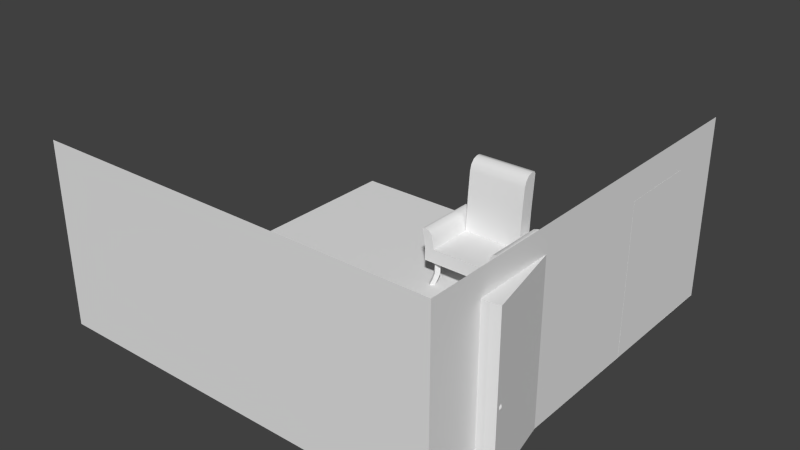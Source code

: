 # Source: MenuSceneMain.blend  (saved by Blender 2.76.0; exported with 4.5.12 LTS)
import bpy
from mathutils import Matrix  # noqa: F401  (used for matrix-valued properties, if any)

bpy.ops.wm.read_factory_settings(use_empty=True)
scene = bpy.context.scene
scene.name = 'Scene'

# ---- collections
col_collection_1 = bpy.data.collections.new('Collection 1'); scene.collection.children.link(col_collection_1)
col_collection_10 = bpy.data.collections.new('Collection 10'); scene.collection.children.link(col_collection_10)

# ---- materials (node trees are filled in below, after node groups)
mat_menuwalle = bpy.data.materials.new('MenuWallE')
mat_menuwalle.alpha_threshold = 0.0
mat_menuwalle.roughness = 0.5
mat_highchair = bpy.data.materials.new('HighChair')
mat_highchair.alpha_threshold = 0.0
mat_highchair.roughness = 0.5
mat_tvmat = bpy.data.materials.new('TVMat')
mat_tvmat.alpha_threshold = 0.0
mat_tvmat.roughness = 0.5
mat_menuwalln = bpy.data.materials.new('MenuWallN')
mat_menuwalln.alpha_threshold = 0.0
mat_menuwalln.roughness = 0.5
mat_doorwayemissive = bpy.data.materials.new('DoorwayEmissive')
mat_doorwayemissive.alpha_threshold = 0.0
mat_doorwayemissive.roughness = 0.5
mat_menufloor = bpy.data.materials.new('MenuFloor')
mat_menufloor.alpha_threshold = 0.0
mat_menufloor.roughness = 0.5
mat_carpet = bpy.data.materials.new('Carpet')
mat_carpet.alpha_threshold = 0.0
mat_carpet.roughness = 0.5
mat_bookshelf = bpy.data.materials.new('BookShelf')
mat_bookshelf.alpha_threshold = 0.0
mat_bookshelf.roughness = 0.5
mat_tvtable = bpy.data.materials.new('TVTable')
mat_tvtable.alpha_threshold = 0.0
mat_tvtable.roughness = 0.5

# ---- node groups
ng_auto_smooth = bpy.data.node_groups.new('Auto Smooth', 'GeometryNodeTree')
_s = ng_auto_smooth.interface.new_socket(name='Geometry', in_out='OUTPUT', socket_type='NodeSocketGeometry')
_s = ng_auto_smooth.interface.new_socket(name='Geometry', in_out='INPUT', socket_type='NodeSocketGeometry')
_s = ng_auto_smooth.interface.new_socket(name='Angle', in_out='INPUT', socket_type='NodeSocketFloat')
_s.subtype = 'ANGLE'
_s.min_value = 0.0
_s.max_value = 3.142
ng_auto_smooth.is_modifier = True
_N = ng_auto_smooth.nodes; _L = ng_auto_smooth.links
n0 = _N.new('NodeGroupOutput'); n0.name = 'Group Output'; n0.location = (480, -100)
n1 = _N.new('NodeGroupInput'); n1.name = 'Group Input'; n1.location = (-420, -300)
n2 = _N.new('NodeGroupInput'); n2.name = 'Group Input.001'; n2.location = (-60, -100)
n3 = _N.new('GeometryNodeSetShadeSmooth'); n3.name = 'Set Shade Smooth'; n3.location = (120, -100)
n3.domain = 'EDGE'
n4 = _N.new('GeometryNodeSetShadeSmooth'); n4.name = 'Set Shade Smooth.001'; n4.location = (300, -100)
n5 = _N.new('GeometryNodeInputMeshEdgeAngle'); n5.name = 'Edge Angle'; n5.location = (-420, -220)
n6 = _N.new('GeometryNodeInputEdgeSmooth'); n6.name = 'Is Edge Smooth'; n6.location = (-60, -160)
n7 = _N.new('GeometryNodeInputShadeSmooth'); n7.name = 'Is Face Smooth'; n7.location = (-240, -340)
n8 = _N.new('FunctionNodeBooleanMath'); n8.name = 'Boolean Math'; n8.location = (-60, -220)
n9 = _N.new('FunctionNodeCompare'); n9.name = 'Compare'; n9.location = (-240, -180)
n9.operation = 'LESS_EQUAL'
_L.new(n5.outputs[0], n9.inputs[0])
_L.new(n4.outputs[0], n0.inputs[0])
_L.new(n1.outputs[1], n9.inputs[1])
_L.new(n9.outputs[0], n8.inputs[0])
_L.new(n7.outputs[0], n8.inputs[1])
_L.new(n2.outputs[0], n3.inputs[0])
_L.new(n6.outputs[0], n3.inputs[1])
_L.new(n3.outputs[0], n4.inputs[0])
_L.new(n8.outputs[0], n3.inputs[2])
n0.is_active_output = True

# ---- material node trees
mat_menuwalle.use_nodes = True; mat_menuwalle.node_tree.nodes.clear()
_N = mat_menuwalle.node_tree.nodes; _L = mat_menuwalle.node_tree.links
n0 = _N.new('ShaderNodeOutputMaterial'); n0.name = 'Material Output'; n0.location = (300, 300)
n1 = _N.new('ShaderNodeBsdfDiffuse'); n1.name = 'Diffuse BSDF'; n1.location = (10, 300)
_L.new(n1.outputs[0], n0.inputs[0])
n0.is_active_output = True
mat_highchair.use_nodes = True; mat_highchair.node_tree.nodes.clear()
_N = mat_highchair.node_tree.nodes; _L = mat_highchair.node_tree.links
n0 = _N.new('ShaderNodeOutputMaterial'); n0.name = 'Material Output'; n0.location = (300, 300)
n1 = _N.new('ShaderNodeBsdfDiffuse'); n1.name = 'Diffuse BSDF'; n1.location = (10, 300)
_L.new(n1.outputs[0], n0.inputs[0])
n0.is_active_output = True
mat_tvmat.use_nodes = True; mat_tvmat.node_tree.nodes.clear()
_N = mat_tvmat.node_tree.nodes; _L = mat_tvmat.node_tree.links
n0 = _N.new('ShaderNodeOutputMaterial'); n0.name = 'Material Output'; n0.location = (300, 300)
n1 = _N.new('ShaderNodeBsdfDiffuse'); n1.name = 'Diffuse BSDF'; n1.location = (10, 300)
_L.new(n1.outputs[0], n0.inputs[0])
n0.is_active_output = True
mat_menuwalln.use_nodes = True; mat_menuwalln.node_tree.nodes.clear()
_N = mat_menuwalln.node_tree.nodes; _L = mat_menuwalln.node_tree.links
n0 = _N.new('ShaderNodeOutputMaterial'); n0.name = 'Material Output'; n0.location = (300, 300)
n1 = _N.new('ShaderNodeBsdfDiffuse'); n1.name = 'Diffuse BSDF'; n1.location = (10, 300)
_L.new(n1.outputs[0], n0.inputs[0])
n0.is_active_output = True
mat_doorwayemissive.use_nodes = True; mat_doorwayemissive.node_tree.nodes.clear()
_N = mat_doorwayemissive.node_tree.nodes; _L = mat_doorwayemissive.node_tree.links
n0 = _N.new('ShaderNodeOutputMaterial'); n0.name = 'Material Output'; n0.location = (300, 300)
n1 = _N.new('ShaderNodeBsdfDiffuse'); n1.name = 'Diffuse BSDF'; n1.location = (10, 300)
_L.new(n1.outputs[0], n0.inputs[0])
n0.is_active_output = True
mat_menufloor.use_nodes = True; mat_menufloor.node_tree.nodes.clear()
_N = mat_menufloor.node_tree.nodes; _L = mat_menufloor.node_tree.links
n0 = _N.new('ShaderNodeOutputMaterial'); n0.name = 'Material Output'; n0.location = (300, 300)
n1 = _N.new('ShaderNodeBsdfDiffuse'); n1.name = 'Diffuse BSDF'; n1.location = (10, 300)
_L.new(n1.outputs[0], n0.inputs[0])
n0.is_active_output = True
mat_carpet.use_nodes = True; mat_carpet.node_tree.nodes.clear()
_N = mat_carpet.node_tree.nodes; _L = mat_carpet.node_tree.links
n0 = _N.new('ShaderNodeOutputMaterial'); n0.name = 'Material Output'; n0.location = (300, 300)
n1 = _N.new('ShaderNodeBsdfDiffuse'); n1.name = 'Diffuse BSDF'; n1.location = (10, 300)
_L.new(n1.outputs[0], n0.inputs[0])
n0.is_active_output = True
mat_bookshelf.use_nodes = True; mat_bookshelf.node_tree.nodes.clear()
_N = mat_bookshelf.node_tree.nodes; _L = mat_bookshelf.node_tree.links
n0 = _N.new('ShaderNodeOutputMaterial'); n0.name = 'Material Output'; n0.location = (300, 300)
n1 = _N.new('ShaderNodeBsdfDiffuse'); n1.name = 'Diffuse BSDF'; n1.location = (10, 300)
_L.new(n1.outputs[0], n0.inputs[0])
n0.is_active_output = True
mat_tvtable.use_nodes = True; mat_tvtable.node_tree.nodes.clear()
_N = mat_tvtable.node_tree.nodes; _L = mat_tvtable.node_tree.links
n0 = _N.new('ShaderNodeOutputMaterial'); n0.name = 'Material Output'; n0.location = (300, 300)
n1 = _N.new('ShaderNodeBsdfDiffuse'); n1.name = 'Diffuse BSDF'; n1.location = (10, 300)
_L.new(n1.outputs[0], n0.inputs[0])
n0.is_active_output = True

# ---- world
world_world = bpy.data.worlds.new('World'); scene.world = world_world
world_world.color = (0.05088, 0.05088, 0.05088)
world_world.use_sun_shadow = False
world_world.sun_shadow_jitter_overblur = 0.0
world_world.cycles.sampling_method = 'MANUAL'
world_world.cycles.sample_map_resolution = 256

# ---- meshes
me_plane_000 = bpy.data.meshes.new('Plane.000')
me_plane_000.from_pydata([(0.1009, 1.0, 8.312e-08), (1.0, 1.0, 0.0), (0.1009, 1.0, 2.0), (1.0, 1.0, 2.0)], [], [(0, 1, 3, 2)])
_uv = me_plane_000.uv_layers.new(name='UVMap')
_uv.uv.foreach_set('vector', [6.706e-05, 0.4496, 6.706e-05, 6.697e-05, 0.9999, 6.72e-05, 0.9999, 0.4496])
me_plane_000.materials.append(mat_menuwalle)
me_plane_000.use_remesh_preserve_volume = False
me_plane_000.use_remesh_preserve_attributes = False
me_plane_000.use_mirror_vertex_groups = False
me_plane_000.update()
me_cube_001 = bpy.data.meshes.new('Cube.001')
me_cube_001.from_pydata([(-0.1802, 0.1978, -0.2502), (-0.1619, 0.1795, -0.1187), (-0.1986, 0.2161, -0.2502), (-0.1803, 0.1978, -0.1187), (-0.1619, 0.2161, -0.2502), (-0.1436, 0.1978, -0.1187), (-0.1802, 0.2345, -0.2502), (-0.1619, 0.2161, -0.1187), (-0.1691, 0.1866, -0.2173), (-0.1619, 0.1795, -0.1844), (-0.1619, 0.1795, -0.1515), (-0.1803, 0.1978, -0.1515), (-0.1803, 0.1978, -0.1844), (-0.1874, 0.2049, -0.2173), (-0.1619, 0.2161, -0.1515), (-0.1619, 0.2161, -0.1844), (-0.1691, 0.2233, -0.2173), (-0.1436, 0.1978, -0.1515), (-0.1436, 0.1978, -0.1844), (-0.1507, 0.2049, -0.2173), (-0.1802, -0.05112, -0.2502), (-0.1619, -0.03279, -0.1187), (-0.1986, -0.06946, -0.2502), (-0.1803, -0.05113, -0.1187), (-0.1619, -0.06946, -0.2502), (-0.1436, -0.05113, -0.1187), (-0.1802, -0.0878, -0.2502), (-0.1619, -0.06947, -0.1187), (-0.1691, -0.03994, -0.2173), (-0.1619, -0.03279, -0.1844), (-0.1619, -0.03279, -0.1515), (-0.1803, -0.05113, -0.1515), (-0.1803, -0.05113, -0.1844), (-0.1874, -0.05828, -0.2173), (-0.1619, -0.06947, -0.1515), (-0.1619, -0.06947, -0.1844), (-0.1691, -0.07662, -0.2173), (-0.1436, -0.05113, -0.1515), (-0.1436, -0.05113, -0.1844), (-0.1507, -0.05828, -0.2173), (-0.1559, -0.0914, -0.1187), (-0.1559, -0.0914, -0.04747), (-0.1559, 0.1607, -0.1187), (-0.1559, 0.1607, -0.04747), (-0.1559, 0.2381, -0.04747), (-0.1559, 0.2381, -0.1187), (-0.2071, -0.0914, -0.1187), (-0.2071, -0.0914, -0.04747), (-0.2071, 0.1607, -0.04747), (-0.2071, 0.1607, -0.1187), (-0.2071, 0.2381, -0.04747), (-0.2071, 0.2381, -0.1187), (-0.1559, 0.1705, 0.1401), (-0.1559, 0.2478, 0.1401), (-0.1559, 0.1818, 0.2664), (-0.1559, 0.2348, 0.3277), (-0.1559, 0.1909, 0.2971), (-0.1559, 0.2103, 0.3195), (-0.1559, 0.2541, 0.3277), (-0.1559, 0.2634, 0.3141), (-0.2145, -0.0914, 0.0007678), (-0.1634, -0.0914, 0.0007678), (-0.2145, 0.1607, 0.0007678), (-0.1634, 0.2381, 0.0007678), (-0.1634, 0.1607, 0.0007678), (-0.2145, 0.2381, 0.0007678), (-0.1687, -0.0914, 0.02556), (-0.207, -0.0914, 0.05031), (-0.1822, -0.0914, 0.04306), (-0.1687, 0.1607, 0.02556), (-0.207, 0.1607, 0.05031), (-0.1822, 0.1607, 0.04306), (-0.207, 0.2381, 0.05031), (-0.1687, 0.2381, 0.02556), (-0.1822, 0.2381, 0.04306), (-0.2163, -0.0914, 0.05031), (-0.2238, -0.0914, 0.04361), (-0.2163, 0.1607, 0.05031), (-0.2238, 0.1607, 0.04361), (-0.2238, 0.2381, 0.04361), (-0.2163, 0.2381, 0.05031), (0.1802, 0.1978, -0.2502), (0.1619, 0.1795, -0.1187), (0.1986, 0.2161, -0.2502), (0.1803, 0.1978, -0.1187), (0.1619, 0.2161, -0.2502), (0.1436, 0.1978, -0.1187), (0.1802, 0.2345, -0.2502), (0.1619, 0.2161, -0.1187), (0.1691, 0.1866, -0.2173), (0.1619, 0.1795, -0.1844), (0.1619, 0.1795, -0.1515), (0.1803, 0.1978, -0.1515), (0.1803, 0.1978, -0.1844), (0.1874, 0.2049, -0.2173), (0.1619, 0.2161, -0.1515), (0.1619, 0.2161, -0.1844), (0.1691, 0.2233, -0.2173), (0.1436, 0.1978, -0.1515), (0.1436, 0.1978, -0.1844), (0.1507, 0.2049, -0.2173), (0.1802, -0.05112, -0.2502), (0.1619, -0.03279, -0.1187), (0.1986, -0.06946, -0.2502), (0.1803, -0.05113, -0.1187), (0.1619, -0.06946, -0.2502), (0.1436, -0.05113, -0.1187), (0.1802, -0.0878, -0.2502), (0.1619, -0.06947, -0.1187), (0.1691, -0.03994, -0.2173), (0.1619, -0.03279, -0.1844), (0.1619, -0.03279, -0.1515), (0.1803, -0.05113, -0.1515), (0.1803, -0.05113, -0.1844), (0.1874, -0.05828, -0.2173), (0.1619, -0.06947, -0.1515), (0.1619, -0.06947, -0.1844), (0.1691, -0.07662, -0.2173), (0.1436, -0.05113, -0.1515), (0.1436, -0.05113, -0.1844), (0.1507, -0.05828, -0.2173), (0.1559, -0.0914, -0.1187), (0.1559, -0.0914, -0.04747), (0.1559, 0.1607, -0.1187), (0.1559, 0.1607, -0.04747), (0.1559, 0.2381, -0.04747), (0.1559, 0.2381, -0.1187), (0.2071, -0.0914, -0.1187), (0.2071, -0.0914, -0.04747), (0.2071, 0.1607, -0.04747), (0.2071, 0.1607, -0.1187), (0.2071, 0.2381, -0.04747), (0.2071, 0.2381, -0.1187), (0.1559, 0.1705, 0.1401), (0.1559, 0.2478, 0.1401), (0.1559, 0.1818, 0.2664), (0.1559, 0.2348, 0.3277), (0.1559, 0.1909, 0.2971), (0.1559, 0.2103, 0.3195), (0.1559, 0.2541, 0.3277), (0.1559, 0.2634, 0.3141), (0.2145, -0.0914, 0.0007678), (0.1634, -0.0914, 0.0007678), (0.2145, 0.1607, 0.0007678), (0.1634, 0.2381, 0.0007678), (0.1634, 0.1607, 0.0007678), (0.2145, 0.2381, 0.0007678), (0.1687, -0.0914, 0.02556), (0.207, -0.0914, 0.05031), (0.1822, -0.0914, 0.04306), (0.1687, 0.1607, 0.02556), (0.207, 0.1607, 0.05031), (0.1822, 0.1607, 0.04306), (0.207, 0.2381, 0.05031), (0.1687, 0.2381, 0.02556), (0.1822, 0.2381, 0.04306), (0.2163, -0.0914, 0.05031), (0.2238, -0.0914, 0.04361), (0.2163, 0.1607, 0.05031), (0.2238, 0.1607, 0.04361), (0.2238, 0.2381, 0.04361), (0.2163, 0.2381, 0.05031)], [], [(8, 13, 2, 0), (13, 16, 6, 2), (16, 19, 4, 6), (19, 8, 0, 4), (5, 1, 10, 17), (17, 10, 9, 18), (18, 9, 8, 19), (7, 5, 17, 14), (14, 17, 18, 15), (15, 18, 19, 16), (3, 7, 14, 11), (11, 14, 15, 12), (12, 15, 16, 13), (1, 3, 11, 10), (10, 11, 12, 9), (9, 12, 13, 8), (28, 20, 22, 33), (33, 22, 26, 36), (36, 26, 24, 39), (39, 24, 20, 28), (25, 37, 30, 21), (37, 38, 29, 30), (38, 39, 28, 29), (27, 34, 37, 25), (34, 35, 38, 37), (35, 36, 39, 38), (23, 31, 34, 27), (31, 32, 35, 34), (32, 33, 36, 35), (21, 30, 31, 23), (30, 29, 32, 31), (29, 28, 33, 32), (53, 134, 125, 44), (45, 126, 123, 42), (121, 40, 42, 123), (44, 45, 51, 50), (47, 48, 49, 46), (49, 48, 50, 51), (45, 42, 49, 51), (42, 40, 46, 49), (40, 41, 47, 46), (60, 61, 66, 68, 67, 75, 76), (63, 65, 79, 80, 72, 74, 73), (64, 63, 73, 69), (67, 70, 77, 75), (70, 72, 80, 77), (65, 62, 78, 79), (139, 140, 59, 58), (41, 122, 124, 43), (40, 121, 122, 41), (135, 137, 56, 54), (44, 43, 52, 53), (124, 133, 52, 43), (137, 138, 57, 56), (138, 136, 55, 57), (133, 135, 54, 52), (136, 139, 58, 55), (59, 140, 134, 53), (53, 52, 54, 56, 57, 55, 58, 59), (41, 43, 64, 61), (50, 48, 62, 65), (44, 50, 65, 63), (47, 41, 61, 60), (48, 47, 60, 62), (43, 44, 63, 64), (66, 69, 71, 68), (68, 71, 70, 67), (72, 70, 71, 74), (74, 71, 69, 73), (61, 64, 69, 66), (75, 77, 78, 76), (79, 78, 77, 80), (62, 60, 76, 78), (89, 81, 83, 94), (94, 83, 87, 97), (97, 87, 85, 100), (100, 85, 81, 89), (86, 98, 91, 82), (98, 99, 90, 91), (99, 100, 89, 90), (88, 95, 98, 86), (95, 96, 99, 98), (96, 97, 100, 99), (84, 92, 95, 88), (92, 93, 96, 95), (93, 94, 97, 96), (82, 91, 92, 84), (91, 90, 93, 92), (90, 89, 94, 93), (109, 114, 103, 101), (114, 117, 107, 103), (117, 120, 105, 107), (120, 109, 101, 105), (106, 102, 111, 118), (118, 111, 110, 119), (119, 110, 109, 120), (108, 106, 118, 115), (115, 118, 119, 116), (116, 119, 120, 117), (104, 108, 115, 112), (112, 115, 116, 113), (113, 116, 117, 114), (102, 104, 112, 111), (111, 112, 113, 110), (110, 113, 114, 109), (125, 131, 132, 126), (128, 127, 130, 129), (130, 132, 131, 129), (126, 132, 130, 123), (123, 130, 127, 121), (121, 127, 128, 122), (141, 157, 156, 148, 149, 147, 142), (144, 154, 155, 153, 161, 160, 146), (145, 150, 154, 144), (148, 156, 158, 151), (151, 158, 161, 153), (146, 160, 159, 143), (125, 134, 133, 124), (134, 140, 139, 136, 138, 137, 135, 133), (122, 142, 145, 124), (131, 146, 143, 129), (125, 144, 146, 131), (128, 141, 142, 122), (129, 143, 141, 128), (124, 145, 144, 125), (147, 149, 152, 150), (149, 148, 151, 152), (153, 155, 152, 151), (155, 154, 150, 152), (142, 147, 150, 145), (156, 157, 159, 158), (160, 161, 158, 159), (143, 159, 157, 141), (125, 126, 45, 44)])
me_cube_001.polygons.foreach_set('use_smooth', [True] * 134)
_k = set([(0, 8), (1, 10), (2, 13), (3, 11), (4, 19), (5, 17), (6, 16), (7, 14), (8, 9), (9, 10), (11, 12), (12, 13), (14, 15), (15, 16), (17, 18), (18, 19), (20, 28), (21, 30), (22, 33), (23, 31), (24, 39), (25, 37), (26, 36), (27, 34), (28, 29), (29, 30), (31, 32), (32, 33), (34, 35), (35, 36), (37, 38), (38, 39), (40, 46), (40, 121), (41, 43), (41, 61), (41, 122), (43, 44), (43, 52), (43, 124), (44, 53), (44, 63), (45, 51), (45, 126), (46, 47), (46, 49), (47, 60), (49, 51), (50, 51), (50, 65), (52, 54), (53, 59), (54, 56), (55, 57), (55, 58), (56, 57), (58, 59), (60, 76), (61, 66), (63, 73), (65, 79), (66, 68), (67, 68), (67, 75), (72, 74), (72, 80), (73, 74), (75, 76), (79, 80), (81, 89), (82, 91), (83, 94), (84, 92), (85, 100), (86, 98), (87, 97), (88, 95), (89, 90), (90, 91), (92, 93), (93, 94), (95, 96), (96, 97), (98, 99), (99, 100), (101, 109), (102, 111), (103, 114), (104, 112), (105, 120), (106, 118), (107, 117), (108, 115), (109, 110), (110, 111), (112, 113), (113, 114), (115, 116), (116, 117), (118, 119), (119, 120), (121, 127), (122, 124), (122, 142), (124, 125), (124, 133), (125, 134), (125, 144), (126, 132), (127, 128), (127, 130), (128, 141), (130, 132), (131, 132), (131, 146), (133, 135), (134, 140), (135, 137), (136, 138), (136, 139), (137, 138), (139, 140), (141, 157), (142, 147), (144, 154), (146, 160), (147, 149), (148, 149), (148, 156), (153, 155), (153, 161), (154, 155), (156, 157), (160, 161)])
me_cube_001.attributes.new('sharp_edge', 'BOOLEAN', 'EDGE').data.foreach_set('value', [ (min(e.vertices), max(e.vertices)) in _k for e in me_cube_001.edges])
_uv = me_cube_001.uv_layers.new(name='UVMap')
_uv.uv.foreach_set('vector', [0.1732, 0.6883, 0.1669, 0.7093, 0.1361, 0.7109, 0.1438, 0.6916, 0.1669, 0.7093, 0.1677, 0.7323, 0.1365, 0.7321, 0.1361, 0.7109, 0.1677, 0.7323, 0.175, 0.753, 0.1453, 0.7512, 0.1365, 0.7321, 0.175, 0.753, 0.1738, 0.7741, 0.1441, 0.7724, 0.1453, 0.7512, 0.2563, 0.7526, 0.2568, 0.7742, 0.2294, 0.7749, 0.2289, 0.7531, 0.2289, 0.7531, 0.2294, 0.7749, 0.202, 0.7754, 0.2024, 0.7544, 0.2024, 0.7544, 0.202, 0.7754, 0.1738, 0.7741, 0.175, 0.753, 0.2559, 0.7312, 0.2563, 0.7526, 0.2289, 0.7531, 0.2282, 0.7315, 0.2282, 0.7315, 0.2289, 0.7531, 0.2024, 0.7544, 0.1991, 0.7322, 0.1991, 0.7322, 0.2024, 0.7544, 0.175, 0.753, 0.1677, 0.7323, 0.2561, 0.7097, 0.2559, 0.7312, 0.2282, 0.7315, 0.2282, 0.7093, 0.2282, 0.7093, 0.2282, 0.7315, 0.1991, 0.7322, 0.1984, 0.7081, 0.1984, 0.7081, 0.1991, 0.7322, 0.1677, 0.7323, 0.1669, 0.7093, 0.2568, 0.6879, 0.2561, 0.7097, 0.2282, 0.7093, 0.2291, 0.687, 0.2291, 0.687, 0.2282, 0.7093, 0.1984, 0.7081, 0.2012, 0.6854, 0.2012, 0.6854, 0.1984, 0.7081, 0.1669, 0.7093, 0.1732, 0.6883, 0.6956, 0.8527, 0.6658, 0.8508, 0.6574, 0.8316, 0.6884, 0.8321, 0.6884, 0.8321, 0.6574, 0.8316, 0.657, 0.8104, 0.6884, 0.809, 0.6884, 0.809, 0.657, 0.8104, 0.6651, 0.7907, 0.6951, 0.7878, 0.6946, 0.8742, 0.6645, 0.8724, 0.6658, 0.8508, 0.6956, 0.8527, 0.7774, 0.8747, 0.75, 0.875, 0.7497, 0.8535, 0.7772, 0.8531, 0.75, 0.875, 0.7229, 0.8752, 0.7229, 0.8543, 0.7497, 0.8535, 0.7229, 0.8752, 0.6946, 0.8742, 0.6956, 0.8527, 0.7229, 0.8543, 0.7769, 0.8098, 0.7494, 0.8093, 0.7505, 0.7878, 0.7774, 0.7886, 0.7494, 0.8093, 0.7201, 0.8083, 0.7236, 0.7855, 0.7505, 0.7878, 0.7201, 0.8083, 0.6884, 0.809, 0.6951, 0.7878, 0.7236, 0.7855, 0.7768, 0.8313, 0.7491, 0.8313, 0.7494, 0.8093, 0.7769, 0.8098, 0.7491, 0.8313, 0.7197, 0.8323, 0.7201, 0.8083, 0.7494, 0.8093, 0.7197, 0.8323, 0.6884, 0.8321, 0.6884, 0.809, 0.7201, 0.8083, 0.7772, 0.8531, 0.7497, 0.8535, 0.7491, 0.8313, 0.7768, 0.8313, 0.7497, 0.8535, 0.7229, 0.8543, 0.7197, 0.8323, 0.7491, 0.8313, 0.7229, 0.8543, 0.6956, 0.8527, 0.6884, 0.8321, 0.7197, 0.8323, 0.225, 0.06274, 0.225, 0.3275, 0.0656, 0.3275, 0.0656, 0.06274, 0.3133, 0.675, 0.04857, 0.675, 0.04857, 0.6094, 0.3133, 0.6094, 0.04857, 0.3954, 0.3133, 0.3954, 0.3133, 0.6094, 0.04857, 0.6094, 0.0656, 0.06274, 0.005172, 0.06274, 0.005172, 0.01935, 0.0656, 0.01935, 0.7174, 0.3954, 0.7174, 0.6094, 0.657, 0.6094, 0.657, 0.3954, 0.657, 0.6094, 0.7174, 0.6094, 0.7174, 0.675, 0.657, 0.675, 0.3133, 0.675, 0.3133, 0.6094, 0.3567, 0.6094, 0.3567, 0.675, 0.3133, 0.6094, 0.3133, 0.3954, 0.3567, 0.3954, 0.3567, 0.6094, 0.8988, 0.06274, 0.8384, 0.06274, 0.8384, 0.01935, 0.8988, 0.01935, 0.7974, 0.01301, 0.7974, 0.0564, 0.7764, 0.05187, 0.7615, 0.04047, 0.7554, 0.01936, 0.7554, 0.01152, 0.7611, 0.005172, 0.1065, 0.0564, 0.1065, 0.01301, 0.1429, 0.005172, 0.1486, 0.01152, 0.1486, 0.01936, 0.1424, 0.04047, 0.1276, 0.05187, 0.8747, 0.6094, 0.8747, 0.675, 0.8532, 0.675, 0.8532, 0.6094, 0.8124, 0.3954, 0.8124, 0.6094, 0.8046, 0.6094, 0.8046, 0.3954, 0.8124, 0.6094, 0.8124, 0.675, 0.8046, 0.675, 0.8046, 0.6094, 0.7589, 0.675, 0.7589, 0.6094, 0.7961, 0.6094, 0.7961, 0.675, 0.3873, 0.3275, 0.3733, 0.3275, 0.3733, 0.06274, 0.3873, 0.06274, 0.367, 0.6648, 0.6317, 0.6648, 0.6317, 0.8788, 0.367, 0.8788, 0.8988, 0.06274, 0.8988, 0.3275, 0.8384, 0.3275, 0.8384, 0.06274, 0.4779, 0.3275, 0.4508, 0.3275, 0.4508, 0.06274, 0.4779, 0.06274, 0.9775, 0.3238, 0.912, 0.3284, 0.9091, 0.169, 0.9746, 0.1644, 0.745, 0.3275, 0.5856, 0.3275, 0.5856, 0.06274, 0.745, 0.06274, 0.4508, 0.3275, 0.4256, 0.3275, 0.4256, 0.06274, 0.4508, 0.06274, 0.4256, 0.3275, 0.4037, 0.3275, 0.4037, 0.06274, 0.4256, 0.06274, 0.5856, 0.3275, 0.4779, 0.3275, 0.4779, 0.06274, 0.5856, 0.06274, 0.4037, 0.3275, 0.3873, 0.3275, 0.3873, 0.06274, 0.4037, 0.06274, 0.3733, 0.06274, 0.3733, 0.3275, 0.225, 0.3275, 0.225, 0.06274, 0.9746, 0.1644, 0.9091, 0.169, 0.9112, 0.06135, 0.9171, 0.03486, 0.9322, 0.01472, 0.9525, 0.006315, 0.9688, 0.005172, 0.9775, 0.01613, 0.9161, 0.3954, 0.9161, 0.6094, 0.8747, 0.6094, 0.8747, 0.3954, 0.7174, 0.675, 0.7174, 0.6094, 0.7589, 0.6094, 0.7589, 0.675, 0.0656, 0.06274, 0.0656, 0.01935, 0.1065, 0.01301, 0.1065, 0.0564, 0.8384, 0.01935, 0.8384, 0.06274, 0.7974, 0.0564, 0.7974, 0.01301, 0.7174, 0.6094, 0.7174, 0.3954, 0.7589, 0.3954, 0.7589, 0.6094, 0.9161, 0.6094, 0.9161, 0.675, 0.8747, 0.675, 0.8747, 0.6094, 0.8532, 0.3954, 0.8532, 0.6094, 0.8344, 0.6094, 0.8344, 0.3954, 0.8344, 0.3954, 0.8344, 0.6094, 0.8124, 0.6094, 0.8124, 0.3954, 0.8124, 0.675, 0.8124, 0.6094, 0.8344, 0.6094, 0.8344, 0.675, 0.8344, 0.675, 0.8344, 0.6094, 0.8532, 0.6094, 0.8532, 0.675, 0.8747, 0.3954, 0.8747, 0.6094, 0.8532, 0.6094, 0.8532, 0.3954, 0.8046, 0.3954, 0.8046, 0.6094, 0.7961, 0.6094, 0.7961, 0.3954, 0.7961, 0.675, 0.7961, 0.6094, 0.8046, 0.6094, 0.8046, 0.675, 0.7589, 0.6094, 0.7589, 0.3954, 0.7961, 0.3954, 0.7961, 0.6094, 0.04223, 0.7724, 0.01286, 0.7691, 0.005172, 0.7498, 0.03597, 0.7514, 0.03597, 0.7514, 0.005172, 0.7498, 0.005546, 0.7287, 0.03674, 0.7285, 0.03674, 0.7285, 0.005546, 0.7287, 0.0143, 0.7095, 0.04401, 0.7077, 0.04401, 0.7077, 0.0143, 0.7095, 0.0131, 0.6884, 0.04284, 0.6867, 0.1253, 0.7081, 0.09796, 0.7076, 0.09846, 0.6858, 0.1258, 0.6865, 0.09796, 0.7076, 0.07146, 0.7063, 0.07099, 0.6854, 0.09846, 0.6858, 0.07146, 0.7063, 0.04401, 0.7077, 0.04284, 0.6867, 0.07099, 0.6854, 0.1249, 0.7295, 0.09722, 0.7293, 0.09796, 0.7076, 0.1253, 0.7081, 0.09722, 0.7293, 0.06815, 0.7286, 0.07146, 0.7063, 0.09796, 0.7076, 0.06815, 0.7286, 0.03674, 0.7285, 0.04401, 0.7077, 0.07146, 0.7063, 0.1252, 0.751, 0.09723, 0.7515, 0.09722, 0.7293, 0.1249, 0.7295, 0.09723, 0.7515, 0.06745, 0.7526, 0.06815, 0.7286, 0.09722, 0.7293, 0.06745, 0.7526, 0.03597, 0.7514, 0.03674, 0.7285, 0.06815, 0.7286, 0.1258, 0.7729, 0.09811, 0.7737, 0.09723, 0.7515, 0.1252, 0.751, 0.09811, 0.7737, 0.07027, 0.7754, 0.06745, 0.7526, 0.09723, 0.7515, 0.07027, 0.7754, 0.04223, 0.7724, 0.03597, 0.7514, 0.06745, 0.7526, 0.6956, 0.7078, 0.6884, 0.7285, 0.6574, 0.729, 0.6658, 0.7098, 0.6884, 0.7285, 0.6884, 0.7516, 0.657, 0.7502, 0.6574, 0.729, 0.6884, 0.7516, 0.6951, 0.7728, 0.6651, 0.7698, 0.657, 0.7502, 0.6946, 0.6864, 0.6956, 0.7078, 0.6658, 0.7098, 0.6645, 0.6882, 0.7774, 0.6859, 0.7772, 0.7075, 0.7497, 0.7071, 0.75, 0.6856, 0.75, 0.6856, 0.7497, 0.7071, 0.7229, 0.7063, 0.7229, 0.6854, 0.7229, 0.6854, 0.7229, 0.7063, 0.6956, 0.7078, 0.6946, 0.6864, 0.7769, 0.7508, 0.7774, 0.772, 0.7505, 0.7728, 0.7494, 0.7513, 0.7494, 0.7513, 0.7505, 0.7728, 0.7236, 0.7751, 0.7201, 0.7523, 0.7201, 0.7523, 0.7236, 0.7751, 0.6951, 0.7728, 0.6884, 0.7516, 0.7768, 0.7293, 0.7769, 0.7508, 0.7494, 0.7513, 0.7491, 0.7292, 0.7491, 0.7292, 0.7494, 0.7513, 0.7201, 0.7523, 0.7197, 0.7283, 0.7197, 0.7283, 0.7201, 0.7523, 0.6884, 0.7516, 0.6884, 0.7285, 0.7772, 0.7075, 0.7768, 0.7293, 0.7491, 0.7292, 0.7497, 0.7071, 0.7497, 0.7071, 0.7491, 0.7292, 0.7197, 0.7283, 0.7229, 0.7063, 0.7229, 0.7063, 0.7197, 0.7283, 0.6884, 0.7285, 0.6956, 0.7078, 0.0656, 0.3275, 0.0656, 0.3709, 0.005172, 0.3709, 0.005172, 0.3275, 0.367, 0.4558, 0.367, 0.3954, 0.581, 0.3954, 0.581, 0.4558, 0.581, 0.3954, 0.6467, 0.3954, 0.6467, 0.4558, 0.581, 0.4558, 0.04857, 0.675, 0.005172, 0.675, 0.005172, 0.6094, 0.04857, 0.6094, 0.04857, 0.6094, 0.005172, 0.6094, 0.005172, 0.3954, 0.04857, 0.3954, 0.8988, 0.3275, 0.8988, 0.3709, 0.8384, 0.3709, 0.8384, 0.3275, 0.7974, 0.3772, 0.7611, 0.385, 0.7554, 0.3787, 0.7554, 0.3709, 0.7615, 0.3497, 0.7764, 0.3383, 0.7974, 0.3338, 0.1065, 0.3338, 0.1276, 0.3383, 0.1424, 0.3497, 0.1486, 0.3709, 0.1486, 0.3787, 0.1429, 0.385, 0.1065, 0.3772, 0.581, 0.613, 0.581, 0.5915, 0.6467, 0.5915, 0.6467, 0.613, 0.367, 0.5508, 0.367, 0.543, 0.581, 0.543, 0.581, 0.5508, 0.581, 0.5508, 0.581, 0.543, 0.6467, 0.543, 0.6467, 0.5508, 0.6467, 0.4972, 0.6467, 0.5344, 0.581, 0.5344, 0.581, 0.4972, 0.9948, 0.4, 0.992, 0.5594, 0.9265, 0.5548, 0.9293, 0.3954, 0.992, 0.5594, 0.9948, 0.7077, 0.9861, 0.7186, 0.9698, 0.7175, 0.9496, 0.7091, 0.9345, 0.6889, 0.9286, 0.6624, 0.9265, 0.5548, 0.367, 0.6545, 0.367, 0.613, 0.581, 0.613, 0.581, 0.6545, 0.6467, 0.4558, 0.6467, 0.4972, 0.581, 0.4972, 0.581, 0.4558, 0.0656, 0.3275, 0.1065, 0.3338, 0.1065, 0.3772, 0.0656, 0.3709, 0.8384, 0.3709, 0.7974, 0.3772, 0.7974, 0.3338, 0.8384, 0.3275, 0.581, 0.4558, 0.581, 0.4972, 0.367, 0.4972, 0.367, 0.4558, 0.581, 0.6545, 0.581, 0.613, 0.6467, 0.613, 0.6467, 0.6545, 0.367, 0.5915, 0.367, 0.5728, 0.581, 0.5728, 0.581, 0.5915, 0.367, 0.5728, 0.367, 0.5508, 0.581, 0.5508, 0.581, 0.5728, 0.6467, 0.5508, 0.6467, 0.5728, 0.581, 0.5728, 0.581, 0.5508, 0.6467, 0.5728, 0.6467, 0.5915, 0.581, 0.5915, 0.581, 0.5728, 0.367, 0.613, 0.367, 0.5915, 0.581, 0.5915, 0.581, 0.613, 0.367, 0.543, 0.367, 0.5344, 0.581, 0.5344, 0.581, 0.543, 0.6467, 0.5344, 0.6467, 0.543, 0.581, 0.543, 0.581, 0.5344, 0.581, 0.4972, 0.581, 0.5344, 0.367, 0.5344, 0.367, 0.4972, 0.0656, 0.3275, 0.005172, 0.3275, 0.005172, 0.06274, 0.0656, 0.06274])
me_cube_001.materials.append(mat_highchair)
me_cube_001.use_remesh_preserve_volume = False
me_cube_001.use_remesh_preserve_attributes = False
me_cube_001.use_mirror_vertex_groups = False
me_cube_001.update()
me_cube = bpy.data.meshes.new('Cube')
me_cube.from_pydata([(-0.1694, -0.0914, -0.1187), (-0.1694, -0.0914, 0.1187), (-0.1694, 0.0914, -0.1187), (-0.1694, 0.0914, 0.1187), (0.1694, -0.0914, -0.1187), (0.1694, -0.0914, 0.1187), (0.1694, 0.0914, -0.1187), (0.1694, 0.0914, 0.1187), (-0.06203, 0.0914, 0.09942), (-0.08614, 0.0914, 0.08253), (-0.109, 0.0914, 0.1047), (-0.07908, 0.0914, 0.09448), (-0.08614, 0.0914, -0.08253), (-0.06203, 0.0914, -0.09942), (-0.109, 0.0914, -0.1047), (-0.07908, 0.0914, -0.09448), (0.1525, 0.0914, 0.08253), (0.1283, 0.0914, 0.09942), (0.1651, 0.0914, 0.1138), (0.1454, 0.0914, 0.09448), (0.1283, 0.0914, -0.09942), (0.1525, 0.0914, -0.08253), (0.1651, 0.0914, -0.1138), (0.1454, 0.0914, -0.09448), (-0.06834, 0.1002, 0.07022), (-0.04783, 0.1002, 0.08459), (-0.06233, 0.1002, 0.08038), (-0.04783, 0.1002, -0.08459), (-0.06834, 0.1002, -0.07022), (-0.06233, 0.1002, -0.08038), (0.1141, 0.1002, 0.08459), (0.1347, 0.1002, 0.07022), (0.1286, 0.1002, 0.08038), (0.1347, 0.1002, -0.07022), (0.1141, 0.1002, -0.08459), (0.1286, 0.1002, -0.08038), (-0.1223, 0.0914, 0.00873), (-0.1223, 0.0914, 0.02221), (-0.1223, 0.1022, 0.00873), (-0.1223, 0.1022, 0.02221), (-0.1007, 0.0914, 0.00873), (-0.1007, 0.0914, 0.02221), (-0.1007, 0.1022, 0.00873), (-0.1007, 0.1022, 0.02221), (-0.1545, 0.0914, 0.00873), (-0.1545, 0.0914, 0.02221), (-0.1545, 0.1022, 0.00873), (-0.1545, 0.1022, 0.02221), (-0.1329, 0.0914, 0.00873), (-0.1329, 0.0914, 0.02221), (-0.1329, 0.1022, 0.00873), (-0.1329, 0.1022, 0.02221), (-0.1223, 0.0914, -0.01383), (-0.1223, 0.0914, -0.0003515), (-0.1223, 0.1022, -0.01383), (-0.1223, 0.1022, -0.0003515), (-0.1007, 0.0914, -0.01383), (-0.1007, 0.0914, -0.0003515), (-0.1007, 0.1022, -0.01383), (-0.1007, 0.1022, -0.0003515), (-0.1545, 0.0914, -0.01383), (-0.1545, 0.0914, -0.0003515), (-0.1545, 0.1022, -0.01383), (-0.1545, 0.1022, -0.0003515), (-0.1329, 0.0914, -0.01383), (-0.1329, 0.0914, -0.0003515), (-0.1329, 0.1022, -0.01383), (-0.1329, 0.1022, -0.0003515), (-0.1223, 0.0914, -0.03639), (-0.1223, 0.0914, -0.02291), (-0.1223, 0.1022, -0.03639), (-0.1223, 0.1022, -0.02291), (-0.1007, 0.0914, -0.03639), (-0.1007, 0.0914, -0.02291), (-0.1007, 0.1022, -0.03639), (-0.1007, 0.1022, -0.02291), (-0.1545, 0.0914, -0.03639), (-0.1545, 0.0914, -0.02291), (-0.1545, 0.1022, -0.03639), (-0.1545, 0.1022, -0.02291), (-0.1329, 0.0914, -0.03639), (-0.1329, 0.0914, -0.02291), (-0.1329, 0.1022, -0.03639), (-0.1329, 0.1022, -0.02291), (-0.1223, 0.0914, -0.05927), (-0.1223, 0.0914, -0.04579), (-0.1223, 0.1022, -0.05927), (-0.1223, 0.1022, -0.04579), (-0.1007, 0.0914, -0.05927), (-0.1007, 0.0914, -0.04579), (-0.1007, 0.1022, -0.05927), (-0.1007, 0.1022, -0.04579), (-0.1545, 0.0914, -0.05927), (-0.1545, 0.0914, -0.04579), (-0.1545, 0.1022, -0.05927), (-0.1545, 0.1022, -0.04579), (-0.1329, 0.0914, -0.05927), (-0.1329, 0.0914, -0.04579), (-0.1329, 0.1022, -0.05927), (-0.1329, 0.1022, -0.04579), (-0.1223, 0.0914, -0.08215), (-0.1223, 0.0914, -0.06867), (-0.1223, 0.1022, -0.08215), (-0.1223, 0.1022, -0.06867), (-0.1007, 0.0914, -0.08215), (-0.1007, 0.0914, -0.06867), (-0.1007, 0.1022, -0.08215), (-0.1007, 0.1022, -0.06867), (-0.1545, 0.0914, -0.08215), (-0.1545, 0.0914, -0.06867), (-0.1545, 0.1022, -0.08215), (-0.1545, 0.1022, -0.06867), (-0.1329, 0.0914, -0.08215), (-0.1329, 0.0914, -0.06867), (-0.1329, 0.1022, -0.08215), (-0.1329, 0.1022, -0.06867), (-0.1276, 0.0914, 0.07995), (-0.1417, 0.0914, 0.07412), (-0.1475, 0.0914, 0.06007), (-0.1417, 0.0914, 0.04601), (-0.1276, 0.0914, 0.04019), (-0.1136, 0.0914, 0.04601), (-0.1077, 0.0914, 0.06007), (-0.1136, 0.0914, 0.07412), (-0.1276, 0.1028, 0.07995), (-0.1417, 0.1028, 0.07412), (-0.1475, 0.1028, 0.06007), (-0.1417, 0.1028, 0.04601), (-0.1276, 0.1028, 0.04019), (-0.1136, 0.1028, 0.04601), (-0.1077, 0.1028, 0.06007), (-0.1136, 0.1028, 0.07412), (-9.363e-10, 0.04015, 0.1187), (-0.03168, 0.03477, 0.1187), (-0.05487, 0.02008, 0.1187), (-0.06336, 2.351e-09, 0.1187), (-0.05487, -0.02008, 0.1187), (-0.03168, -0.03477, 0.1187), (-1.05e-08, -0.04015, 0.1187), (0.03168, -0.03477, 0.1187), (0.05487, -0.02008, 0.1187), (0.06336, -1.456e-08, 0.1187), (0.05487, 0.02008, 0.1187), (0.03168, 0.03477, 0.1187), (-7.495e-10, 0.02982, 0.1335), (-0.02353, 0.02583, 0.1335), (-0.04076, 0.01491, 0.1335), (-0.04706, 1.163e-09, 0.1335), (-0.04076, -0.01491, 0.1335), (-0.02353, -0.02583, 0.1335), (-7.856e-09, -0.02982, 0.1335), (0.02353, -0.02583, 0.1335), (0.04076, -0.01491, 0.1335), (0.04706, -1.14e-08, 0.1335), (0.04076, 0.01491, 0.1335), (0.02353, 0.02583, 0.1335), (6.142e-10, 0.01557, 0.1419), (-0.01228, 0.01348, 0.1419), (-0.02127, 0.007783, 0.1419), (-0.02456, -6.953e-10, 0.1419), (-0.02127, -0.007783, 0.1419), (-0.01228, -0.01348, 0.1419), (-3.095e-09, -0.01557, 0.1419), (0.01228, -0.01348, 0.1419), (0.02127, -0.007783, 0.1419), (0.02456, -7.252e-09, 0.1419), (0.02127, 0.007783, 0.1419), (0.01228, 0.01348, 0.1419), (1.205e-09, 0.006023, 0.1449), (-0.004752, 0.005216, 0.1449), (-0.00823, 0.003011, 0.1449), (-0.009504, -1.8e-09, 0.1449), (-0.00823, -0.003011, 0.1449), (-0.004752, -0.005216, 0.1449), (-2.304e-10, -0.006023, 0.1449), (0.004752, -0.005216, 0.1449), (0.00823, -0.003011, 0.1449), (0.009504, -4.337e-09, 0.1449), (0.00823, 0.003011, 0.1449), (0.004752, 0.005216, 0.1449), (-0.008965, 0.001204, 0.1443), (-0.00991, 0.0006018, 0.1438), (-0.00991, -0.0006018, 0.1438), (-0.008965, -0.001204, 0.1443), (-0.008021, -0.0006018, 0.1447), (-0.008021, 0.0006018, 0.1447), (-0.05186, 0.001204, 0.2362), (-0.0528, 0.0006018, 0.2358), (-0.0528, -0.0006018, 0.2358), (-0.05186, -0.001204, 0.2362), (-0.05091, -0.0006018, 0.2367), (-0.05091, 0.0006018, 0.2367), (0.00841, 0.001204, 0.1438), (0.007465, 0.0006018, 0.1443), (0.007465, -0.0006018, 0.1443), (0.00841, -0.001204, 0.1438), (0.009354, -0.0006018, 0.1434), (0.009354, 0.0006018, 0.1434), (0.0515, 0.001204, 0.2362), (0.05056, 0.0006018, 0.2367), (0.05056, -0.0006018, 0.2367), (0.0515, -0.001204, 0.2362), (0.05245, -0.0006018, 0.2358), (0.05245, 0.0006018, 0.2358)], [], [(1, 3, 2, 0), (12, 9, 24, 28), (7, 5, 4, 6), (5, 1, 0, 4), (5, 7, 3, 1), (16, 21, 33, 31), (8, 17, 30, 25), (31, 33, 35, 34, 27, 29, 28, 24, 26, 25, 30, 32), (20, 13, 27, 34), (3, 7, 18, 17, 8, 10), (7, 6, 22, 21, 16, 18), (6, 2, 14, 13, 20, 22), (8, 11, 10), (11, 9, 10), (12, 15, 14), (15, 13, 14), (16, 19, 18), (19, 17, 18), (20, 23, 22), (23, 21, 22), (12, 28, 29, 15), (15, 29, 27, 13), (33, 21, 23, 35), (35, 23, 20, 34), (16, 31, 32, 19), (19, 32, 30, 17), (24, 9, 11, 26), (26, 11, 8, 25), (2, 3, 10, 9, 12, 14), (37, 39, 38, 36), (39, 43, 42, 38), (43, 41, 40, 42), (45, 47, 46, 44), (36, 38, 42, 40), (41, 43, 39, 37), (47, 51, 50, 46), (51, 49, 48, 50), (44, 46, 50, 48), (49, 51, 47, 45), (53, 55, 54, 52), (55, 59, 58, 54), (59, 57, 56, 58), (61, 63, 62, 60), (52, 54, 58, 56), (57, 59, 55, 53), (63, 67, 66, 62), (67, 65, 64, 66), (60, 62, 66, 64), (65, 67, 63, 61), (69, 71, 70, 68), (71, 75, 74, 70), (75, 73, 72, 74), (77, 79, 78, 76), (68, 70, 74, 72), (73, 75, 71, 69), (79, 83, 82, 78), (83, 81, 80, 82), (76, 78, 82, 80), (81, 83, 79, 77), (85, 87, 86, 84), (87, 91, 90, 86), (91, 89, 88, 90), (93, 95, 94, 92), (84, 86, 90, 88), (89, 91, 87, 85), (95, 99, 98, 94), (99, 97, 96, 98), (92, 94, 98, 96), (97, 99, 95, 93), (101, 103, 102, 100), (103, 107, 106, 102), (107, 105, 104, 106), (109, 111, 110, 108), (100, 102, 106, 104), (105, 107, 103, 101), (111, 115, 114, 110), (115, 113, 112, 114), (108, 110, 114, 112), (113, 115, 111, 109), (122, 130, 131, 123), (120, 128, 129, 121), (118, 126, 127, 119), (116, 124, 125, 117), (123, 131, 124, 116), (121, 129, 130, 122), (119, 127, 128, 120), (117, 125, 126, 118), (125, 124, 131, 130, 129, 128, 127, 126), (136, 137, 149, 148), (143, 132, 144, 155), (133, 134, 146, 145), (140, 141, 153, 152), (137, 138, 150, 149), (134, 135, 147, 146), (141, 142, 154, 153), (138, 139, 151, 150), (135, 136, 148, 147), (142, 143, 155, 154), (132, 133, 145, 144), (139, 140, 152, 151), (146, 147, 159, 158), (153, 154, 166, 165), (150, 151, 163, 162), (147, 148, 160, 159), (154, 155, 167, 166), (144, 145, 157, 156), (151, 152, 164, 163), (148, 149, 161, 160), (155, 144, 156, 167), (145, 146, 158, 157), (152, 153, 165, 164), (149, 150, 162, 161), (158, 159, 171, 170), (165, 166, 178, 177), (162, 163, 175, 174), (159, 160, 172, 171), (166, 167, 179, 178), (156, 157, 169, 168), (163, 164, 176, 175), (160, 161, 173, 172), (167, 156, 168, 179), (157, 158, 170, 169), (164, 165, 177, 176), (161, 162, 174, 173), (169, 170, 171, 172, 173, 174, 175, 176, 177, 178, 179, 168), (184, 185, 191, 190), (182, 183, 189, 188), (180, 181, 187, 186), (185, 180, 186, 191), (183, 184, 190, 189), (181, 182, 188, 187), (196, 197, 203, 202), (194, 195, 201, 200), (192, 193, 199, 198), (197, 192, 198, 203), (195, 196, 202, 201), (193, 194, 200, 199), (187, 188, 189, 190, 191, 186), (199, 200, 201, 202, 203, 198)])
me_cube.polygons.foreach_set('use_smooth', [True] * 139)
_k = set([(0, 1), (0, 2), (0, 4), (1, 3), (1, 5), (2, 3), (2, 6), (3, 7), (4, 5), (4, 6), (5, 7), (6, 7), (8, 11), (8, 17), (9, 11), (9, 12), (12, 15), (13, 15), (13, 20), (16, 19), (16, 21), (17, 19), (20, 23), (21, 23), (36, 37), (36, 38), (36, 40), (37, 39), (37, 41), (38, 39), (38, 42), (39, 43), (40, 41), (40, 42), (41, 43), (42, 43), (44, 45), (44, 46), (44, 48), (45, 47), (45, 49), (46, 47), (46, 50), (47, 51), (48, 49), (48, 50), (49, 51), (50, 51), (52, 53), (52, 54), (52, 56), (53, 55), (53, 57), (54, 55), (54, 58), (55, 59), (56, 57), (56, 58), (57, 59), (58, 59), (60, 61), (60, 62), (60, 64), (61, 63), (61, 65), (62, 63), (62, 66), (63, 67), (64, 65), (64, 66), (65, 67), (66, 67), (68, 69), (68, 70), (68, 72), (69, 71), (69, 73), (70, 71), (70, 74), (71, 75), (72, 73), (72, 74), (73, 75), (74, 75), (76, 77), (76, 78), (76, 80), (77, 79), (77, 81), (78, 79), (78, 82), (79, 83), (80, 81), (80, 82), (81, 83), (82, 83), (84, 85), (84, 86), (84, 88), (85, 87), (85, 89), (86, 87), (86, 90), (87, 91), (88, 89), (88, 90), (89, 91), (90, 91), (92, 93), (92, 94), (92, 96), (93, 95), (93, 97), (94, 95), (94, 98), (95, 99), (96, 97), (96, 98), (97, 99), (98, 99), (100, 101), (100, 102), (100, 104), (101, 103), (101, 105), (102, 103), (102, 106), (103, 107), (104, 105), (104, 106), (105, 107), (106, 107), (108, 109), (108, 110), (108, 112), (109, 111), (109, 113), (110, 111), (110, 114), (111, 115), (112, 113), (112, 114), (113, 115), (114, 115), (124, 125), (124, 131), (125, 126), (126, 127), (127, 128), (128, 129), (129, 130), (130, 131), (186, 187), (186, 191), (187, 188), (188, 189), (189, 190), (190, 191), (198, 199), (198, 203), (199, 200), (200, 201), (201, 202), (202, 203)])
me_cube.attributes.new('sharp_edge', 'BOOLEAN', 'EDGE').data.foreach_set('value', [ (min(e.vertices), max(e.vertices)) in _k for e in me_cube.edges])
_uv = me_cube.uv_layers.new(name='UVMap')
_uv.uv.foreach_set('vector', [0.2748, 0.2748, 0.2748, 0.4796, 0.008912, 0.4796, 0.008912, 0.2748, 0.009642, 0.9707, 0.008912, 0.784, 0.03139, 0.7989, 0.03184, 0.9556, 0.6543, 0.4796, 0.6543, 0.2748, 0.9202, 0.2748, 0.9202, 0.4796, 0.6543, 0.2748, 0.2748, 0.2748, 0.2748, 0.008912, 0.6543, 0.008912, 0.6543, 0.2748, 0.6543, 0.4796, 0.2748, 0.4796, 0.2748, 0.2748, 0.2803, 0.7838, 0.2812, 0.9704, 0.2587, 0.9555, 0.2581, 0.7989, 0.03742, 0.7633, 0.2519, 0.7634, 0.2351, 0.7828, 0.05435, 0.7827, 0.2581, 0.7989, 0.2587, 0.9555, 0.252, 0.967, 0.2357, 0.9718, 0.0549, 0.9717, 0.03864, 0.967, 0.03184, 0.9556, 0.03139, 0.7989, 0.03808, 0.7874, 0.05435, 0.7827, 0.2351, 0.7828, 0.2513, 0.7875, 0.2527, 0.9911, 0.03815, 0.9911, 0.0549, 0.9717, 0.2357, 0.9718, 0.2748, 0.4796, 0.6543, 0.4796, 0.6495, 0.485, 0.6083, 0.5012, 0.3951, 0.5012, 0.3424, 0.4952, 0.6543, 0.4796, 0.6543, 0.7455, 0.6495, 0.7401, 0.6354, 0.705, 0.6354, 0.5201, 0.6495, 0.485, 0.6543, 0.7455, 0.2748, 0.7455, 0.3424, 0.7299, 0.3951, 0.7239, 0.6083, 0.7239, 0.6495, 0.7401, 0.3951, 0.5012, 0.3759, 0.5067, 0.3424, 0.4952, 0.3759, 0.5067, 0.368, 0.5201, 0.3424, 0.4952, 0.368, 0.705, 0.3759, 0.7184, 0.3424, 0.7299, 0.3759, 0.7184, 0.3951, 0.7239, 0.3424, 0.7299, 0.6354, 0.5201, 0.6275, 0.5067, 0.6495, 0.485, 0.6275, 0.5067, 0.6083, 0.5012, 0.6495, 0.485, 0.6083, 0.7239, 0.6275, 0.7184, 0.6495, 0.7401, 0.6275, 0.7184, 0.6354, 0.705, 0.6495, 0.7401, 0.009642, 0.9707, 0.03184, 0.9556, 0.03864, 0.967, 0.01816, 0.9847, 0.01816, 0.9847, 0.03864, 0.967, 0.0549, 0.9717, 0.03815, 0.9911, 0.2587, 0.9555, 0.2812, 0.9704, 0.2727, 0.9845, 0.252, 0.967, 0.252, 0.967, 0.2727, 0.9845, 0.2527, 0.9911, 0.2357, 0.9718, 0.2803, 0.7838, 0.2581, 0.7989, 0.2513, 0.7875, 0.2718, 0.7698, 0.2718, 0.7698, 0.2513, 0.7875, 0.2351, 0.7828, 0.2519, 0.7634, 0.03139, 0.7989, 0.008912, 0.784, 0.01736, 0.7699, 0.03808, 0.7874, 0.03808, 0.7874, 0.01736, 0.7699, 0.03742, 0.7633, 0.05435, 0.7827, 0.2748, 0.7455, 0.2748, 0.4796, 0.3424, 0.4952, 0.368, 0.5201, 0.368, 0.705, 0.3424, 0.7299, 0.4913, 0.8326, 0.5034, 0.8326, 0.5034, 0.8477, 0.4913, 0.8477, 0.5034, 0.8326, 0.5276, 0.8326, 0.5276, 0.8477, 0.5034, 0.8477, 0.5276, 0.8326, 0.5397, 0.8326, 0.5397, 0.8477, 0.5276, 0.8477, 0.6238, 0.8326, 0.6359, 0.8326, 0.6359, 0.8477, 0.6238, 0.8477, 0.5034, 0.8598, 0.5034, 0.8477, 0.5276, 0.8477, 0.5276, 0.8598, 0.5276, 0.8205, 0.5276, 0.8326, 0.5034, 0.8326, 0.5034, 0.8205, 0.6359, 0.8326, 0.6601, 0.8326, 0.6601, 0.8477, 0.6359, 0.8477, 0.6601, 0.8326, 0.6722, 0.8326, 0.6722, 0.8477, 0.6601, 0.8477, 0.6359, 0.8598, 0.6359, 0.8477, 0.6601, 0.8477, 0.6601, 0.8598, 0.6601, 0.8205, 0.6601, 0.8326, 0.6359, 0.8326, 0.6359, 0.8205, 0.69, 0.7754, 0.7022, 0.7754, 0.7022, 0.7905, 0.69, 0.7905, 0.7022, 0.7754, 0.7264, 0.7754, 0.7264, 0.7905, 0.7022, 0.7905, 0.7264, 0.7754, 0.7385, 0.7754, 0.7385, 0.7905, 0.7264, 0.7905, 0.6238, 0.7754, 0.6359, 0.7754, 0.6359, 0.7905, 0.6238, 0.7905, 0.7022, 0.8026, 0.7022, 0.7905, 0.7264, 0.7905, 0.7264, 0.8026, 0.7264, 0.7633, 0.7264, 0.7754, 0.7022, 0.7754, 0.7022, 0.7633, 0.6359, 0.7754, 0.6601, 0.7754, 0.6601, 0.7905, 0.6359, 0.7905, 0.6601, 0.7754, 0.6722, 0.7754, 0.6722, 0.7905, 0.6601, 0.7905, 0.6359, 0.8026, 0.6359, 0.7905, 0.6601, 0.7905, 0.6601, 0.8026, 0.6601, 0.7633, 0.6601, 0.7754, 0.6359, 0.7754, 0.6359, 0.7633, 0.7563, 0.8326, 0.7684, 0.8326, 0.7684, 0.8477, 0.7563, 0.8477, 0.7684, 0.8326, 0.7926, 0.8326, 0.7926, 0.8477, 0.7684, 0.8477, 0.7926, 0.8326, 0.8047, 0.8326, 0.8047, 0.8477, 0.7926, 0.8477, 0.5575, 0.8326, 0.5696, 0.8326, 0.5696, 0.8477, 0.5575, 0.8477, 0.7684, 0.8598, 0.7684, 0.8477, 0.7926, 0.8477, 0.7926, 0.8598, 0.7926, 0.8205, 0.7926, 0.8326, 0.7684, 0.8326, 0.7684, 0.8205, 0.5696, 0.8326, 0.5939, 0.8326, 0.5939, 0.8477, 0.5696, 0.8477, 0.5939, 0.8326, 0.606, 0.8326, 0.606, 0.8477, 0.5939, 0.8477, 0.5696, 0.8598, 0.5696, 0.8477, 0.5939, 0.8477, 0.5939, 0.8598, 0.5939, 0.8205, 0.5939, 0.8326, 0.5696, 0.8326, 0.5696, 0.8205, 0.69, 0.8326, 0.7022, 0.8326, 0.7022, 0.8477, 0.69, 0.8477, 0.7022, 0.8326, 0.7264, 0.8326, 0.7264, 0.8477, 0.7022, 0.8477, 0.7264, 0.8326, 0.7385, 0.8326, 0.7385, 0.8477, 0.7264, 0.8477, 0.4913, 0.7754, 0.5034, 0.7754, 0.5034, 0.7905, 0.4913, 0.7905, 0.7022, 0.8598, 0.7022, 0.8477, 0.7264, 0.8477, 0.7264, 0.8598, 0.7264, 0.8205, 0.7264, 0.8326, 0.7022, 0.8326, 0.7022, 0.8205, 0.5034, 0.7754, 0.5276, 0.7754, 0.5276, 0.7905, 0.5034, 0.7905, 0.5276, 0.7754, 0.5397, 0.7754, 0.5397, 0.7905, 0.5276, 0.7905, 0.5034, 0.8026, 0.5034, 0.7905, 0.5276, 0.7905, 0.5276, 0.8026, 0.5276, 0.7633, 0.5276, 0.7754, 0.5034, 0.7754, 0.5034, 0.7633, 0.5575, 0.7754, 0.5696, 0.7754, 0.5696, 0.7905, 0.5575, 0.7905, 0.5696, 0.7754, 0.5939, 0.7754, 0.5939, 0.7905, 0.5696, 0.7905, 0.5939, 0.7754, 0.606, 0.7754, 0.606, 0.7905, 0.5939, 0.7905, 0.7563, 0.7754, 0.7684, 0.7754, 0.7684, 0.7905, 0.7563, 0.7905, 0.5696, 0.8026, 0.5696, 0.7905, 0.5939, 0.7905, 0.5939, 0.8026, 0.5939, 0.7633, 0.5939, 0.7754, 0.5696, 0.7754, 0.5696, 0.7633, 0.7684, 0.7754, 0.7926, 0.7754, 0.7926, 0.7905, 0.7684, 0.7905, 0.7926, 0.7754, 0.8047, 0.7754, 0.8047, 0.7905, 0.7926, 0.7905, 0.7684, 0.8026, 0.7684, 0.7905, 0.7926, 0.7905, 0.7926, 0.8026, 0.7926, 0.7633, 0.7926, 0.7754, 0.7684, 0.7754, 0.7684, 0.7633, 0.4607, 0.7974, 0.4735, 0.7974, 0.4735, 0.8145, 0.4607, 0.8145, 0.4607, 0.7633, 0.4735, 0.7633, 0.4735, 0.7804, 0.4607, 0.7804, 0.4607, 0.8656, 0.4735, 0.8656, 0.4735, 0.8826, 0.4607, 0.8826, 0.4607, 0.8315, 0.4735, 0.8315, 0.4735, 0.8486, 0.4607, 0.8486, 0.4607, 0.8145, 0.4735, 0.8145, 0.4735, 0.8315, 0.4607, 0.8315, 0.4607, 0.7804, 0.4735, 0.7804, 0.4735, 0.7974, 0.4607, 0.7974, 0.4607, 0.8826, 0.4735, 0.8826, 0.4735, 0.8997, 0.4607, 0.8997, 0.4607, 0.8486, 0.4735, 0.8486, 0.4735, 0.8656, 0.4607, 0.8656, 0.8637, 0.8496, 0.8517, 0.8616, 0.8346, 0.8616, 0.8226, 0.8496, 0.8226, 0.8325, 0.8346, 0.8205, 0.8517, 0.8205, 0.8637, 0.8325, 0.299, 0.8196, 0.3176, 0.7902, 0.3369, 0.8026, 0.3239, 0.8207, 0.4242, 0.8521, 0.3897, 0.8733, 0.3823, 0.8527, 0.4049, 0.8397, 0.3497, 0.8789, 0.3166, 0.8683, 0.3351, 0.8515, 0.3566, 0.8571, 0.4252, 0.774, 0.4428, 0.7952, 0.4187, 0.8039, 0.4067, 0.7908, 0.3176, 0.7902, 0.3521, 0.769, 0.3595, 0.7896, 0.3369, 0.8026, 0.3166, 0.8683, 0.299, 0.8471, 0.3232, 0.8384, 0.3351, 0.8515, 0.4428, 0.7952, 0.4428, 0.8227, 0.4179, 0.8216, 0.4187, 0.8039, 0.3521, 0.769, 0.3921, 0.7633, 0.3852, 0.7851, 0.3595, 0.7896, 0.299, 0.8471, 0.299, 0.8196, 0.3239, 0.8207, 0.3232, 0.8384, 0.4428, 0.8227, 0.4242, 0.8521, 0.4049, 0.8397, 0.4179, 0.8216, 0.3897, 0.8733, 0.3497, 0.8789, 0.3566, 0.8571, 0.3823, 0.8527, 0.3921, 0.7633, 0.4252, 0.774, 0.4067, 0.7908, 0.3852, 0.7851, 0.3351, 0.8515, 0.3232, 0.8384, 0.347, 0.8298, 0.353, 0.8362, 0.4187, 0.8039, 0.4179, 0.8216, 0.3943, 0.8213, 0.3948, 0.8125, 0.3595, 0.7896, 0.3852, 0.7851, 0.378, 0.8036, 0.3654, 0.8059, 0.3232, 0.8384, 0.3239, 0.8207, 0.3475, 0.8209, 0.347, 0.8298, 0.4179, 0.8216, 0.4049, 0.8397, 0.3876, 0.8301, 0.3943, 0.8213, 0.3823, 0.8527, 0.3566, 0.8571, 0.3638, 0.8387, 0.3764, 0.8364, 0.3852, 0.7851, 0.4067, 0.7908, 0.3888, 0.806, 0.378, 0.8036, 0.3239, 0.8207, 0.3369, 0.8026, 0.3542, 0.8122, 0.3475, 0.8209, 0.4049, 0.8397, 0.3823, 0.8527, 0.3764, 0.8364, 0.3876, 0.8301, 0.3566, 0.8571, 0.3351, 0.8515, 0.353, 0.8362, 0.3638, 0.8387, 0.4067, 0.7908, 0.4187, 0.8039, 0.3948, 0.8125, 0.3888, 0.806, 0.3369, 0.8026, 0.3595, 0.7896, 0.3654, 0.8059, 0.3542, 0.8122, 0.353, 0.8362, 0.347, 0.8298, 0.3618, 0.8244, 0.3641, 0.8268, 0.3948, 0.8125, 0.3943, 0.8213, 0.3798, 0.8212, 0.38, 0.8179, 0.3654, 0.8059, 0.378, 0.8036, 0.3736, 0.8145, 0.3688, 0.8154, 0.347, 0.8298, 0.3475, 0.8209, 0.362, 0.8211, 0.3618, 0.8244, 0.3943, 0.8213, 0.3876, 0.8301, 0.3772, 0.8245, 0.3798, 0.8212, 0.3764, 0.8364, 0.3638, 0.8387, 0.3682, 0.8277, 0.373, 0.8268, 0.378, 0.8036, 0.3888, 0.806, 0.3777, 0.8154, 0.3736, 0.8145, 0.3475, 0.8209, 0.3542, 0.8122, 0.3646, 0.8178, 0.362, 0.8211, 0.3876, 0.8301, 0.3764, 0.8364, 0.373, 0.8268, 0.3772, 0.8245, 0.3638, 0.8387, 0.353, 0.8362, 0.3641, 0.8268, 0.3682, 0.8277, 0.3888, 0.806, 0.3948, 0.8125, 0.38, 0.8179, 0.3777, 0.8154, 0.3542, 0.8122, 0.3654, 0.8059, 0.3688, 0.8154, 0.3646, 0.8178, 0.3682, 0.8277, 0.3641, 0.8268, 0.3618, 0.8244, 0.362, 0.8211, 0.3646, 0.8178, 0.3688, 0.8154, 0.3736, 0.8145, 0.3777, 0.8154, 0.38, 0.8179, 0.3798, 0.8212, 0.3772, 0.8245, 0.373, 0.8268, 0.9157, 0.8205, 0.9174, 0.8205, 0.9174, 0.9142, 0.9157, 0.9142, 0.9125, 0.8205, 0.9141, 0.8205, 0.9141, 0.9142, 0.9125, 0.9142, 0.9092, 0.8205, 0.9108, 0.8205, 0.9108, 0.9142, 0.9092, 0.9142, 0.9174, 0.8205, 0.919, 0.8205, 0.919, 0.9143, 0.9174, 0.9142, 0.9141, 0.8205, 0.9157, 0.8205, 0.9157, 0.9142, 0.9141, 0.9142, 0.9108, 0.8205, 0.9125, 0.8205, 0.9125, 0.9142, 0.9108, 0.9142, 0.8864, 0.8205, 0.8881, 0.8205, 0.8881, 0.9144, 0.8864, 0.9144, 0.8832, 0.8205, 0.8848, 0.8205, 0.8848, 0.9144, 0.8832, 0.9144, 0.8897, 0.8205, 0.8914, 0.8205, 0.8914, 0.9145, 0.8897, 0.9145, 0.8881, 0.8205, 0.8897, 0.8205, 0.8897, 0.9145, 0.8881, 0.9144, 0.8848, 0.8205, 0.8864, 0.8205, 0.8864, 0.9144, 0.8848, 0.9144, 0.8815, 0.8205, 0.8832, 0.8205, 0.8832, 0.9144, 0.8815, 0.9144, 0.8246, 0.8026, 0.8232, 0.8026, 0.8226, 0.8015, 0.8232, 0.8003, 0.8246, 0.8003, 0.8253, 0.8015, 0.8246, 0.7825, 0.8232, 0.7825, 0.8226, 0.7813, 0.8232, 0.7801, 0.8246, 0.7801, 0.8253, 0.7813])
me_cube.materials.append(mat_tvmat)
me_cube.use_remesh_preserve_volume = False
me_cube.use_remesh_preserve_attributes = False
me_cube.use_mirror_vertex_groups = False
me_cube.update()
me_plane_002 = bpy.data.meshes.new('Plane.002')
me_plane_002.from_pydata([(0.1009, -1.0, 8.312e-08), (1.0, -1.0, 0.0), (0.1009, 1.0, 8.312e-08), (1.0, 1.0, 0.0), (0.1009, 0.7298, 8.312e-08), (1.0, 0.7298, 0.0), (1.0, 0.3307, 0.0), (0.2247, -1.0, 7.168e-08), (0.2247, 1.0, 7.168e-08), (0.2247, 0.7298, 7.168e-08), (1.0, 0.7214, -0.08118), (0.2247, 0.7214, -0.08118), (0.1009, 0.3307, 2.235e-08), (1.0, 0.7298, -0.03738), (0.2247, 0.7298, -0.03738), (0.2247, 0.3307, 1.118e-08), (0.6722, 0.6933, -0.06659), (0.6638, 0.7012, -0.07756), (0.6638, 0.7061, -0.0624), (0.6638, 0.6933, -0.05304), (0.6638, 0.6804, -0.0624), (0.6638, 0.6853, -0.07756), (0.6502, 0.7061, -0.07078), (0.6502, 0.7012, -0.05563), (0.6502, 0.6853, -0.05563), (0.6502, 0.6804, -0.07078), (0.6502, 0.6933, -0.08015), (0.6419, 0.6933, -0.06659), (0.6699, 0.7008, -0.06413), (0.6699, 0.6979, -0.07304), (0.665, 0.7055, -0.07058), (0.665, 0.6933, -0.07949), (0.6699, 0.6886, -0.07304), (0.6699, 0.6933, -0.05863), (0.665, 0.7008, -0.05616), (0.6699, 0.6857, -0.06413), (0.665, 0.6857, -0.05616), (0.665, 0.681, -0.07058), (0.657, 0.6979, -0.08101), (0.657, 0.6886, -0.08101), (0.657, 0.7084, -0.06659), (0.657, 0.7055, -0.0755), (0.657, 0.6979, -0.05218), (0.657, 0.7055, -0.05769), (0.657, 0.681, -0.05769), (0.657, 0.6886, -0.05218), (0.657, 0.681, -0.0755), (0.657, 0.6781, -0.06659), (0.6491, 0.7008, -0.07702), (0.6491, 0.7055, -0.06261), (0.6491, 0.6933, -0.0537), (0.6491, 0.681, -0.06261), (0.6491, 0.6857, -0.07702), (0.6441, 0.7008, -0.06906), (0.6441, 0.6933, -0.07456), (0.6441, 0.6979, -0.06015), (0.6441, 0.6886, -0.06015), (0.6441, 0.6857, -0.06906)], [], [(9, 5, 3, 8), (4, 9, 8, 2), (0, 7, 15, 12), (12, 15, 9, 4), (10, 13, 14, 11), (9, 14, 13, 5), (7, 1, 6, 15), (15, 6, 10, 11), (15, 14, 9), (11, 14, 15), (16, 29, 28), (17, 29, 31), (16, 28, 33), (16, 33, 35), (16, 35, 32), (17, 31, 38), (18, 30, 40), (19, 34, 42), (20, 36, 44), (21, 37, 46), (17, 38, 41), (18, 40, 43), (19, 42, 45), (20, 44, 47), (21, 46, 39), (22, 48, 53), (23, 49, 55), (24, 50, 56), (25, 51, 57), (26, 52, 54), (54, 57, 27), (54, 52, 57), (52, 25, 57), (57, 56, 27), (57, 51, 56), (51, 24, 56), (56, 55, 27), (56, 50, 55), (50, 23, 55), (55, 53, 27), (55, 49, 53), (49, 22, 53), (53, 54, 27), (53, 48, 54), (48, 26, 54), (39, 52, 26), (39, 46, 52), (46, 25, 52), (47, 51, 25), (47, 44, 51), (44, 24, 51), (45, 50, 24), (45, 42, 50), (42, 23, 50), (43, 49, 23), (43, 40, 49), (40, 22, 49), (41, 48, 22), (41, 38, 48), (38, 26, 48), (46, 47, 25), (46, 37, 47), (37, 20, 47), (44, 45, 24), (44, 36, 45), (36, 19, 45), (42, 43, 23), (42, 34, 43), (34, 18, 43), (40, 41, 22), (40, 30, 41), (30, 17, 41), (38, 39, 26), (38, 31, 39), (31, 21, 39), (32, 37, 21), (32, 35, 37), (35, 20, 37), (35, 36, 20), (35, 33, 36), (33, 19, 36), (33, 34, 19), (33, 28, 34), (28, 18, 34), (31, 32, 21), (31, 29, 32), (29, 16, 32), (28, 30, 18), (28, 29, 30), (29, 17, 30)])
me_plane_002.polygons.foreach_set('use_smooth', [True] * 90)
me_plane_002.polygons.foreach_set('material_index', [0, 0, 0, 0, 1, 0, 0, 0, 0, 0, 0, 0, 0, 0, 0, 0, 0, 0, 0, 0, 0, 0, 0, 0, 0, 0, 0, 0, 0, 0, 0, 0, 0, 0, 0, 0, 0, 0, 0, 0, 0, 0, 0, 0, 0, 0, 0, 0, 0, 0, 0, 0, 0, 0, 0, 0, 0, 0, 0, 0, 0, 0, 0, 0, 0, 0, 0, 0, 0, 0, 0, 0, 0, 0, 0, 0, 0, 0, 0, 0, 0, 0, 0, 0, 0, 0, 0, 0, 0, 0])
_k = set([(5, 9), (5, 13), (6, 10), (6, 15), (9, 14), (9, 15), (10, 11), (10, 13), (11, 14), (11, 15), (13, 14)])
me_plane_002.attributes.new('sharp_edge', 'BOOLEAN', 'EDGE').data.foreach_set('value', [ (min(e.vertices), max(e.vertices)) in _k for e in me_plane_002.edges])
_uv = me_plane_002.uv_layers.new(name='UVMap')
_uv.uv.foreach_set('vector', [0.8648, 0.3877, 0.8648, 0.0001255, 0.9999, 0.0001254, 0.9999, 0.3877, 0.8648, 0.4496, 0.8648, 0.3877, 0.9999, 0.3877, 0.9999, 0.4496, 0.0001254, 0.4496, 0.0001255, 0.3877, 0.6653, 0.3877, 0.6653, 0.4496, 0.6653, 0.4496, 0.6653, 0.3877, 0.8648, 0.3877, 0.8648, 0.4496, 0.2898, 0.621, 0.2898, 0.5987, 0.6773, 0.5987, 0.6773, 0.621, 0.6897, 0.4901, 0.6897, 0.5088, 0.3022, 0.5088, 0.3022, 0.4901, 0.0001255, 0.3877, 0.0001255, 0.0001259, 0.6653, 0.0001259, 0.6653, 0.3877, 0.2337, 0.5366, 0.2337, 0.9242, 0.03423, 0.9242, 0.03423, 0.5366, 0.7709, 0.6358, 0.7486, 0.8349, 0.7303, 0.8311, 0.7709, 0.8353, 0.7486, 0.8349, 0.7709, 0.6358, 0.4184, 0.827, 0.4053, 0.7886, 0.44, 0.8092, 0.5597, 0.89, 0.584, 0.9178, 0.5458, 0.9178, 0.4184, 0.827, 0.44, 0.8092, 0.4398, 0.8585, 0.4184, 0.827, 0.4398, 0.8585, 0.4048, 0.8684, 0.4184, 0.827, 0.4048, 0.8684, 0.3835, 0.8252, 0.5597, 0.89, 0.5458, 0.9178, 0.5301, 0.8729, 0.6193, 0.8513, 0.5919, 0.8729, 0.5936, 0.8223, 0.4691, 0.6748, 0.5001, 0.6928, 0.4657, 0.7184, 0.4691, 0.8089, 0.4957, 0.7855, 0.5001, 0.8269, 0.5638, 0.7823, 0.5317, 0.7855, 0.544, 0.7467, 0.5597, 0.89, 0.5301, 0.8729, 0.5586, 0.8451, 0.5276, 0.7184, 0.5301, 0.7598, 0.5001, 0.744, 0.4691, 0.6748, 0.4657, 0.7184, 0.44, 0.6928, 0.4691, 0.8089, 0.5001, 0.8269, 0.4657, 0.8525, 0.5638, 0.7823, 0.544, 0.7467, 0.5837, 0.7467, 0.5626, 0.804, 0.5318, 0.8223, 0.5502, 0.7855, 0.3512, 0.7119, 0.3666, 0.673, 0.3831, 0.7085, 0.3853, 0.787, 0.364, 0.7527, 0.4032, 0.7527, 0.4691, 0.8961, 0.5001, 0.8781, 0.4957, 0.9195, 0.5976, 0.7068, 0.5638, 0.7024, 0.5837, 0.6693, 0.44, 0.6951, 0.4384, 0.7444, 0.4179, 0.7119, 0.5837, 0.6693, 0.5638, 0.7024, 0.544, 0.6693, 0.5638, 0.7024, 0.5301, 0.7068, 0.544, 0.6693, 0.4384, 0.7444, 0.4032, 0.7527, 0.4179, 0.7119, 0.4384, 0.7444, 0.4192, 0.7886, 0.4032, 0.7527, 0.5001, 0.8781, 0.5276, 0.8525, 0.5301, 0.8939, 0.4032, 0.7527, 0.3831, 0.7085, 0.4179, 0.7119, 0.4032, 0.7527, 0.364, 0.7527, 0.3831, 0.7085, 0.364, 0.7527, 0.3512, 0.7119, 0.3831, 0.7085, 0.3831, 0.7085, 0.4059, 0.673, 0.4179, 0.7119, 0.3831, 0.7085, 0.3666, 0.673, 0.4059, 0.673, 0.3666, 0.673, 0.3899, 0.6514, 0.4059, 0.673, 0.4059, 0.673, 0.44, 0.6951, 0.4179, 0.7119, 0.4059, 0.673, 0.4236, 0.6596, 0.44, 0.6951, 0.6158, 0.6933, 0.5976, 0.7068, 0.5837, 0.6693, 0.5837, 0.7467, 0.5638, 0.7024, 0.5976, 0.7068, 0.5837, 0.7467, 0.544, 0.7467, 0.5638, 0.7024, 0.544, 0.7467, 0.5301, 0.7068, 0.5638, 0.7024, 0.4657, 0.8525, 0.5001, 0.8781, 0.4691, 0.8961, 0.4657, 0.8525, 0.5001, 0.8269, 0.5001, 0.8781, 0.5001, 0.8269, 0.5276, 0.8525, 0.5001, 0.8781, 0.3558, 0.7886, 0.364, 0.7527, 0.3853, 0.787, 0.44, 0.6928, 0.4657, 0.7184, 0.44, 0.744, 0.4657, 0.7184, 0.4691, 0.762, 0.44, 0.744, 0.5001, 0.744, 0.4957, 0.7855, 0.4691, 0.762, 0.5001, 0.744, 0.5301, 0.7598, 0.4957, 0.7855, 0.5936, 0.8223, 0.5626, 0.804, 0.5885, 0.7855, 0.5586, 0.8451, 0.5318, 0.8223, 0.5626, 0.804, 0.5586, 0.8451, 0.5301, 0.8729, 0.5318, 0.8223, 0.6158, 0.7411, 0.5976, 0.7068, 0.6158, 0.6933, 0.44, 0.8781, 0.4657, 0.8525, 0.4691, 0.8961, 0.44, 0.8781, 0.44, 0.8269, 0.4657, 0.8525, 0.44, 0.8269, 0.4691, 0.8089, 0.4657, 0.8525, 0.5001, 0.8269, 0.5301, 0.8111, 0.5276, 0.8525, 0.5001, 0.8269, 0.4957, 0.7855, 0.5301, 0.8111, 0.4586, 0.6514, 0.4691, 0.6748, 0.44, 0.6928, 0.4657, 0.7184, 0.5001, 0.744, 0.4691, 0.762, 0.4657, 0.7184, 0.5001, 0.6928, 0.5001, 0.744, 0.5001, 0.6928, 0.5276, 0.7184, 0.5001, 0.744, 0.5936, 0.8223, 0.5586, 0.8451, 0.5626, 0.804, 0.5936, 0.8223, 0.5919, 0.8729, 0.5586, 0.8451, 0.5919, 0.8729, 0.5597, 0.89, 0.5586, 0.8451, 0.6158, 0.7411, 0.5837, 0.7467, 0.5976, 0.7068, 0.6158, 0.7411, 0.596, 0.7855, 0.5837, 0.7467, 0.596, 0.7855, 0.5638, 0.7823, 0.5837, 0.7467, 0.3835, 0.8252, 0.3656, 0.8702, 0.3517, 0.83, 0.3835, 0.8252, 0.4048, 0.8684, 0.3656, 0.8702, 0.4048, 0.8684, 0.3879, 0.9036, 0.3656, 0.8702, 0.4048, 0.8684, 0.4218, 0.9036, 0.3879, 0.9036, 0.4048, 0.8684, 0.4398, 0.8585, 0.4218, 0.9036, 0.4957, 0.6514, 0.4691, 0.6748, 0.4586, 0.6514, 0.4957, 0.6514, 0.5001, 0.6928, 0.4691, 0.6748, 0.4957, 0.6514, 0.5301, 0.677, 0.5001, 0.6928, 0.5301, 0.677, 0.5276, 0.7184, 0.5001, 0.6928, 0.3661, 0.7904, 0.3835, 0.8252, 0.3517, 0.83, 0.3661, 0.7904, 0.4053, 0.7886, 0.3835, 0.8252, 0.4053, 0.7886, 0.4184, 0.827, 0.3835, 0.8252, 0.6191, 0.8951, 0.5919, 0.8729, 0.6193, 0.8513, 0.6191, 0.8951, 0.584, 0.9178, 0.5919, 0.8729, 0.584, 0.9178, 0.5597, 0.89, 0.5919, 0.8729])
me_plane_002.materials.append(mat_menuwalln)
me_plane_002.materials.append(mat_doorwayemissive)
me_plane_002.use_remesh_preserve_volume = False
me_plane_002.use_remesh_preserve_attributes = False
me_plane_002.use_mirror_vertex_groups = False
me_plane_002.update()
me_plane_001 = bpy.data.meshes.new('Plane.001')
me_plane_001.from_pydata([(1.0, -0.7298, 0.0), (1.0, -0.3307, 0.0), (1.081, -0.7214, 0.0), (1.037, -0.7298, 0.0), (-1.0, -1.0, 0.0), (1.0, -1.0, 0.0), (-1.0, 1.0, 0.0), (1.0, 1.0, 0.0), (-1.0, -0.7298, 0.0), (-1.0, -0.3307, 0.0)], [], [(3, 2, 1, 0), (9, 1, 7, 6), (4, 5, 0, 8), (8, 0, 1, 9)])
_uv = me_plane_001.uv_layers.new(name='UVMap')
_uv.uv.foreach_set('vector', [0.9771, 0.1313, 0.998, 0.1353, 0.9592, 0.3223, 0.9592, 0.1313, 0.001967, 0.3223, 0.9592, 0.3223, 0.9592, 0.9592, 0.001967, 0.9592, 0.001968, 0.001967, 0.9592, 0.001968, 0.9592, 0.1313, 0.001968, 0.1313, 0.001968, 0.1313, 0.9592, 0.1313, 0.9592, 0.3223, 0.001967, 0.3223])
me_plane_001.materials.append(mat_menufloor)
me_plane_001.use_remesh_preserve_volume = False
me_plane_001.use_remesh_preserve_attributes = False
me_plane_001.use_mirror_vertex_groups = False
me_plane_001.update()
me_plane_003 = bpy.data.meshes.new('Plane.003')
me_plane_003.from_pydata([(-0.3983, -0.215, 0.0), (0.3983, -0.215, 0.0), (-0.3983, 0.215, 0.0), (0.3983, 0.215, 0.0), (-0.383, 0.2068, 0.003635), (-0.383, -0.2068, 0.003635), (0.383, -0.2068, 0.003635), (0.383, 0.2068, 0.003635)], [], [(5, 6, 7, 4), (0, 1, 6, 5), (1, 3, 7, 6), (2, 0, 5, 4), (3, 2, 4, 7)])
_uv = me_plane_003.uv_layers.new(name='UVMap')
_uv.uv.foreach_set('vector', [0.03533, 0.0193, 0.9715, 0.01936, 0.9647, 0.6167, 0.0285, 0.6167, 0.01089, 0.003947, 0.9961, 0.003947, 0.9715, 0.01936, 0.03533, 0.0193, 0.9961, 0.003947, 0.9891, 0.6321, 0.9647, 0.6167, 0.9715, 0.01936, 0.003947, 0.6321, 0.01089, 0.003947, 0.03533, 0.0193, 0.0285, 0.6167, 0.9891, 0.6321, 0.003947, 0.6321, 0.0285, 0.6167, 0.9647, 0.6167])
me_plane_003.materials.append(mat_carpet)
me_plane_003.use_remesh_preserve_volume = False
me_plane_003.use_remesh_preserve_attributes = False
me_plane_003.use_mirror_vertex_groups = False
me_plane_003.update()
me_cube_002 = bpy.data.meshes.new('Cube.002')
me_cube_002.from_pydata([(-0.07651, -0.174, -0.1702), (-0.07651, 0.174, -0.1702), (-0.07651, 0.174, -0.05046), (-0.07651, -0.174, -0.05046), (-0.07651, -0.174, -0.0265), (-0.07651, 0.174, -0.0265), (-0.07651, 0.174, 0.09328), (-0.07651, -0.174, 0.09328), (-0.07651, -0.174, 0.1172), (-0.07651, 0.174, 0.1172), (-0.07651, 0.174, 0.237), (-0.07651, -0.174, 0.237), (-0.07651, -0.174, 0.261), (-0.07651, 0.174, 0.261), (-0.07651, 0.174, 0.3808), (-0.07651, -0.174, 0.3808), (-0.07651, -0.174, 0.4047), (-0.07651, 0.174, 0.4047), (-0.07651, 0.174, 0.5245), (-0.07651, 0.1984, 0.5486), (-0.07651, 0.1984, -0.1984), (-0.07651, -0.174, 0.5245), (0.07651, -0.1984, -0.1984), (0.07651, 0.1984, 0.5486), (0.07651, 0.1984, -0.1984), (0.05155, 0.174, -0.1702), (0.05155, 0.174, -0.05046), (0.05155, -0.174, -0.05046), (0.05155, -0.174, -0.1702), (0.05155, 0.174, -0.0265), (0.05155, 0.174, 0.09328), (0.05155, -0.174, 0.09328), (0.05155, -0.174, -0.0265), (-0.0599, 0.174, 0.1172), (-0.0599, 0.174, 0.237), (-0.0599, -0.174, 0.237), (-0.0599, -0.174, 0.1172), (0.05155, 0.174, 0.261), (0.05155, 0.174, 0.3808), (-0.0599, -0.174, 0.3808), (-0.0599, -0.174, 0.261), (0.05155, 0.174, 0.4047), (0.05155, 0.174, 0.5245), (0.05155, -0.174, 0.5245), (0.05155, -0.174, 0.4047), (-0.07651, -0.1984, 0.5486), (-0.07651, -0.1984, 0.4047), (-0.07651, -0.1984, 0.3808), (-0.07651, -0.1984, 0.261), (-0.07651, -0.1984, 0.237), (-0.07651, -0.1984, 0.1172), (-0.07651, -0.1984, 0.09328), (-0.07651, -0.1984, -0.0265), (-0.07651, -0.1984, -0.05046), (-0.07651, -0.1984, -0.1984), (0.07651, 0.1984, 0.3808), (0.05155, 0.03314, 0.3808), (0.07651, 0.1984, 0.237), (0.05155, 0.03314, 0.261), (-0.0599, 0.05195, 0.3743), (0.07651, 0.1984, 0.1172), (-0.0599, 0.113, 0.2713), (0.07651, 0.1984, -0.0265), (-0.07651, 0.1984, -0.05046), (-0.07651, 0.1984, -0.0265), (-0.07651, 0.1984, 0.09328), (-0.07651, 0.1984, 0.1172), (-0.07651, 0.1984, 0.237), (-0.07651, 0.1984, 0.261), (-0.07651, 0.1984, 0.3808), (-0.07651, 0.1984, 0.4047), (0.07651, -0.1984, 0.5486), (0.07651, -0.1984, 0.3808), (0.05155, 0.113, 0.2713), (-0.0599, 0.03314, 0.261), (0.07651, -0.1984, 0.237), (0.07651, -0.1984, 0.1172), (-0.0599, 0.03314, 0.3808), (0.07651, -0.1984, -0.0265), (0.05155, 0.05195, 0.3743), (0.05155, 0.03278, 0.363), (-0.0599, 0.03278, 0.363), (0.05155, 0.09382, 0.2599), (-0.0599, 0.09382, 0.2599), (-0.0599, -0.1524, 0.5156), (-0.0599, -0.1128, 0.4127), (0.05155, -0.1128, 0.4127), (0.05155, -0.1524, 0.5156), (0.05155, -0.1732, 0.5076), (-0.0599, -0.1732, 0.5076), (0.05155, -0.1336, 0.4047), (-0.0599, -0.1336, 0.4047), (-0.05231, -0.1241, 0.4994), (-0.05231, -0.04739, 0.4202), (0.05155, -0.04739, 0.4202), (0.05155, -0.1241, 0.4994), (0.05155, -0.1401, 0.4839), (-0.05231, -0.1401, 0.4839), (0.05155, -0.06339, 0.4047), (-0.05231, -0.06339, 0.4047), (-0.03987, -0.07112, 0.4748), (-0.03987, 0.02672, 0.424), (0.05155, 0.02672, 0.424), (0.05155, -0.07112, 0.4748), (0.05155, -0.0814, 0.455), (-0.03987, -0.0814, 0.455), (0.05155, 0.01645, 0.4042), (-0.03987, 0.01645, 0.4042)], [], [(21, 16, 46, 45), (78, 53, 54, 22), (62, 78, 22, 24), (2, 1, 25, 26), (3, 2, 26, 27), (26, 25, 28, 27), (1, 0, 28, 25), (0, 3, 27, 28), (6, 5, 29, 30), (7, 6, 30, 31), (30, 29, 32, 31), (5, 4, 32, 29), (4, 7, 31, 32), (10, 9, 33, 34), (11, 10, 34, 35), (34, 33, 36, 35), (9, 8, 36, 33), (8, 11, 35, 36), (14, 13, 37, 38), (77, 74, 40, 39), (12, 15, 39, 40), (18, 17, 41, 42), (21, 18, 42, 43), (42, 41, 44, 43), (17, 16, 44, 41), (16, 21, 43, 44), (78, 52, 53), (76, 51, 52, 78), (76, 50, 51), (75, 48, 49), (72, 47, 48, 75), (72, 46, 47), (64, 62, 63), (71, 45, 46, 72), (75, 49, 50, 76), (38, 37, 58, 56), (59, 81, 80, 79), (65, 60, 62, 64), (73, 82, 83, 61), (4, 3, 53, 52), (66, 60, 65), (5, 64, 63, 2), (14, 17, 70, 69), (67, 10, 13, 68), (67, 57, 60, 66), (68, 57, 67), (69, 55, 57, 68), (70, 55, 69), (12, 11, 49, 48), (9, 10, 67, 66), (13, 14, 69, 68), (60, 76, 78, 62), (5, 6, 65, 64), (8, 9, 6, 7), (57, 75, 76, 60), (7, 51, 50, 8), (15, 12, 48, 47), (51, 7, 4, 52), (55, 72, 75, 57), (16, 15, 47, 46), (6, 9, 66, 65), (4, 5, 2, 3), (11, 8, 50, 49), (53, 3, 0, 54), (71, 23, 19, 45), (54, 20, 24, 22), (23, 71, 72, 55), (56, 58, 74, 77), (19, 23, 55, 70), (63, 62, 24, 20), (61, 83, 81, 59), (17, 18, 19, 70), (20, 1, 2, 63), (18, 21, 45, 19), (0, 1, 20, 54), (80, 81, 83, 82), (79, 73, 61, 59), (14, 38, 56), (13, 12, 40, 74), (58, 13, 74), (14, 56, 77), (13, 58, 37), (15, 14, 77, 39), (17, 14, 15, 16), (12, 13, 10, 11), (84, 89, 88, 87), (86, 90, 91, 85), (85, 91, 89, 84), (88, 89, 91, 90), (87, 86, 85, 84), (92, 97, 96, 95), (94, 98, 99, 93), (93, 99, 97, 92), (96, 97, 99, 98), (95, 94, 93, 92), (100, 105, 104, 103), (102, 106, 107, 101), (101, 107, 105, 100), (104, 105, 107, 106), (103, 102, 101, 100)])
_uv = me_cube_002.uv_layers.new(name='UVMap')
_uv.uv.foreach_set('vector', [0.6501, 0.4313, 0.6501, 0.3608, 0.6645, 0.3608, 0.6645, 0.4454, 0.09585, 0.197, 0.005787, 0.1829, 0.005787, 0.09585, 0.09585, 0.09585, 0.3294, 0.197, 0.09585, 0.197, 0.09585, 0.09585, 0.3294, 0.09585, 0.7865, 0.5324, 0.7865, 0.6029, 0.7112, 0.6029, 0.7112, 0.5324, 0.5064, 0.457, 0.7112, 0.457, 0.7112, 0.5324, 0.5064, 0.5324, 0.7112, 0.5324, 0.7112, 0.6029, 0.5064, 0.6029, 0.5064, 0.5324, 0.7112, 0.6783, 0.5064, 0.6783, 0.5064, 0.6029, 0.7112, 0.6029, 0.431, 0.6029, 0.431, 0.5324, 0.5064, 0.5324, 0.5064, 0.6029, 0.3613, 0.7125, 0.3613, 0.783, 0.286, 0.783, 0.286, 0.7125, 0.08116, 0.6371, 0.286, 0.6371, 0.286, 0.7125, 0.08116, 0.7125, 0.286, 0.7125, 0.286, 0.783, 0.08116, 0.783, 0.08116, 0.7125, 0.286, 0.8584, 0.08116, 0.8584, 0.08116, 0.783, 0.286, 0.783, 0.005787, 0.783, 0.005787, 0.7125, 0.08116, 0.7125, 0.08116, 0.783, 0.2811, 0.9618, 0.2106, 0.9618, 0.2106, 0.952, 0.2811, 0.952, 0.4859, 0.9618, 0.2811, 0.9618, 0.2811, 0.952, 0.4859, 0.952, 0.2106, 0.87, 0.2106, 0.9405, 0.005787, 0.9405, 0.005787, 0.87, 0.2106, 0.9618, 0.005787, 0.9618, 0.005787, 0.952, 0.2106, 0.952, 0.5564, 0.9618, 0.4859, 0.9618, 0.4859, 0.952, 0.5564, 0.952, 0.9562, 0.08116, 0.9562, 0.1517, 0.8809, 0.1517, 0.8809, 0.08116, 0.3441, 0.87, 0.3441, 0.9405, 0.2222, 0.9405, 0.2222, 0.87, 0.3827, 0.6371, 0.3827, 0.7076, 0.3729, 0.7076, 0.3729, 0.6371, 0.7865, 0.7652, 0.7865, 0.8357, 0.7112, 0.8357, 0.7112, 0.7652, 0.5064, 0.6898, 0.7112, 0.6898, 0.7112, 0.7652, 0.5064, 0.7652, 0.7112, 0.7652, 0.7112, 0.8357, 0.5064, 0.8357, 0.5064, 0.7652, 0.7112, 0.9111, 0.5064, 0.9111, 0.5064, 0.8357, 0.7112, 0.8357, 0.431, 0.8357, 0.431, 0.7652, 0.5064, 0.7652, 0.5064, 0.8357, 0.09585, 0.197, 0.005787, 0.197, 0.005787, 0.1829, 0.09585, 0.2816, 0.005787, 0.2675, 0.005787, 0.197, 0.09585, 0.197, 0.09585, 0.2816, 0.005787, 0.2816, 0.005787, 0.2675, 0.09585, 0.3521, 0.005787, 0.3662, 0.005787, 0.3521, 0.09585, 0.4367, 0.005787, 0.4367, 0.005787, 0.3662, 0.09585, 0.3521, 0.09585, 0.4367, 0.005787, 0.4508, 0.005787, 0.4367, 0.4194, 0.197, 0.3294, 0.197, 0.4194, 0.1829, 0.09585, 0.5355, 0.005787, 0.5355, 0.005787, 0.4508, 0.09585, 0.4367, 0.09585, 0.3521, 0.005787, 0.3521, 0.005787, 0.2816, 0.09585, 0.2816, 0.8809, 0.08116, 0.8809, 0.1517, 0.798, 0.1517, 0.798, 0.08116, 0.7417, 0.3747, 0.7548, 0.3747, 0.7548, 0.4403, 0.7417, 0.4403, 0.4194, 0.2675, 0.3294, 0.2816, 0.3294, 0.197, 0.4194, 0.197, 0.7417, 0.2386, 0.7548, 0.2386, 0.7548, 0.3042, 0.7417, 0.3042, 0.6501, 0.1069, 0.6501, 0.09284, 0.6645, 0.09284, 0.6645, 0.1069, 0.4194, 0.2816, 0.3294, 0.2816, 0.4194, 0.2675, 0.4454, 0.1069, 0.431, 0.1069, 0.431, 0.09284, 0.4454, 0.09284, 0.4454, 0.3467, 0.4454, 0.3608, 0.431, 0.3608, 0.431, 0.3467, 0.431, 0.2621, 0.4454, 0.2621, 0.4454, 0.2762, 0.431, 0.2762, 0.4194, 0.3521, 0.3294, 0.3521, 0.3294, 0.2816, 0.4194, 0.2816, 0.4194, 0.3662, 0.3294, 0.3521, 0.4194, 0.3521, 0.4194, 0.4367, 0.3294, 0.4367, 0.3294, 0.3521, 0.4194, 0.3662, 0.4194, 0.4508, 0.3294, 0.4367, 0.4194, 0.4367, 0.6501, 0.2762, 0.6501, 0.2621, 0.6645, 0.2621, 0.6645, 0.2762, 0.4454, 0.1915, 0.4454, 0.2621, 0.431, 0.2621, 0.431, 0.1915, 0.4454, 0.2762, 0.4454, 0.3467, 0.431, 0.3467, 0.431, 0.2762, 0.3294, 0.2816, 0.09585, 0.2816, 0.09585, 0.197, 0.3294, 0.197, 0.4454, 0.1069, 0.4454, 0.1774, 0.431, 0.1774, 0.431, 0.1069, 0.6501, 0.1915, 0.4454, 0.1915, 0.4454, 0.1774, 0.6501, 0.1774, 0.3294, 0.3521, 0.09585, 0.3521, 0.09585, 0.2816, 0.3294, 0.2816, 0.6501, 0.1774, 0.6645, 0.1774, 0.6645, 0.1915, 0.6501, 0.1915, 0.6501, 0.3467, 0.6501, 0.2762, 0.6645, 0.2762, 0.6645, 0.3467, 0.6645, 0.1774, 0.6501, 0.1774, 0.6501, 0.1069, 0.6645, 0.1069, 0.3294, 0.4367, 0.09585, 0.4367, 0.09585, 0.3521, 0.3294, 0.3521, 0.6501, 0.3608, 0.6501, 0.3467, 0.6645, 0.3467, 0.6645, 0.3608, 0.4454, 0.1774, 0.4454, 0.1915, 0.431, 0.1915, 0.431, 0.1774, 0.6501, 0.1069, 0.4454, 0.1069, 0.4454, 0.09284, 0.6501, 0.09284, 0.6501, 0.2621, 0.6501, 0.1915, 0.6645, 0.1915, 0.6645, 0.2621, 0.6645, 0.09284, 0.6501, 0.09284, 0.6501, 0.02233, 0.6645, 0.005787, 0.09585, 0.5355, 0.3294, 0.5355, 0.3294, 0.6256, 0.09585, 0.6256, 0.09585, 0.005787, 0.3294, 0.005787, 0.3294, 0.09585, 0.09585, 0.09585, 0.3294, 0.5355, 0.09585, 0.5355, 0.09585, 0.4367, 0.3294, 0.4367, 0.798, 0.08116, 0.798, 0.1517, 0.7324, 0.1517, 0.7324, 0.08116, 0.4194, 0.5355, 0.3294, 0.5355, 0.3294, 0.4367, 0.4194, 0.4508, 0.4194, 0.1829, 0.3294, 0.197, 0.3294, 0.09585, 0.4194, 0.09585, 0.7417, 0.3042, 0.7548, 0.3042, 0.7548, 0.3747, 0.7417, 0.3747, 0.4454, 0.3608, 0.4454, 0.4313, 0.431, 0.4454, 0.431, 0.3608, 0.431, 0.005787, 0.4454, 0.02233, 0.4454, 0.09284, 0.431, 0.09284, 0.4454, 0.4313, 0.6501, 0.4313, 0.6645, 0.4454, 0.431, 0.4454, 0.6501, 0.02233, 0.4454, 0.02233, 0.431, 0.005787, 0.6645, 0.005787, 0.8204, 0.3747, 0.7548, 0.3747, 0.7548, 0.3042, 0.8204, 0.3042, 0.6761, 0.3747, 0.6761, 0.3042, 0.7417, 0.3042, 0.7417, 0.3747, 0.8809, 0.005787, 0.8809, 0.08116, 0.798, 0.08116, 0.8809, 0.227, 0.6761, 0.227, 0.6761, 0.2173, 0.798, 0.2173, 0.798, 0.1517, 0.8809, 0.227, 0.798, 0.2173, 0.8809, 0.005787, 0.798, 0.08116, 0.798, 0.01556, 0.8809, 0.227, 0.798, 0.1517, 0.8809, 0.1517, 0.6761, 0.005787, 0.8809, 0.005787, 0.798, 0.01556, 0.6761, 0.01556, 0.4454, 0.3608, 0.4454, 0.3467, 0.6501, 0.3467, 0.6501, 0.3608, 0.6501, 0.2762, 0.4454, 0.2762, 0.4454, 0.2621, 0.6501, 0.2621, 0.8637, 0.5226, 0.8637, 0.5357, 0.7981, 0.5357, 0.7981, 0.5226, 0.9942, 0.5227, 0.9942, 0.5358, 0.9286, 0.5358, 0.9286, 0.5226, 0.9286, 0.5226, 0.9286, 0.5358, 0.8637, 0.5357, 0.8637, 0.5226, 0.8637, 0.6013, 0.8637, 0.5357, 0.9286, 0.5358, 0.9286, 0.6014, 0.8637, 0.457, 0.9286, 0.457, 0.9286, 0.5226, 0.8637, 0.5226, 0.9241, 0.6872, 0.9241, 0.6741, 0.9853, 0.6741, 0.9853, 0.6872, 0.7981, 0.6872, 0.7981, 0.6741, 0.8592, 0.6741, 0.8592, 0.6872, 0.8592, 0.6872, 0.8592, 0.6741, 0.9241, 0.6741, 0.9241, 0.6872, 0.9241, 0.6129, 0.9241, 0.6741, 0.8592, 0.6741, 0.8592, 0.6129, 0.9241, 0.7483, 0.8592, 0.7483, 0.8592, 0.6872, 0.9241, 0.6872, 0.865, 0.8137, 0.8519, 0.8137, 0.8519, 0.7599, 0.865, 0.7599, 0.865, 0.9324, 0.8519, 0.9324, 0.8519, 0.8786, 0.865, 0.8786, 0.865, 0.8786, 0.8519, 0.8786, 0.8519, 0.8137, 0.865, 0.8137, 0.7981, 0.8137, 0.8519, 0.8137, 0.8519, 0.8786, 0.7981, 0.8786, 0.9189, 0.8137, 0.9189, 0.8786, 0.865, 0.8786, 0.865, 0.8137])
me_cube_002.materials.append(mat_bookshelf)
me_cube_002.use_remesh_preserve_volume = False
me_cube_002.use_remesh_preserve_attributes = False
me_cube_002.use_mirror_vertex_groups = False
me_cube_002.update()
me_plane = bpy.data.meshes.new('Plane')
me_plane.from_pydata([(-1.546, 0.5912, 0.1063), (-1.297, 0.4963, -0.5252), (-1.546, 0.5912, -8.941e-08), (-1.446, 0.4963, -0.5252), (-1.297, 0.359, -0.5252), (-1.446, 0.359, -0.5252), (-1.297, 0.359, -8.941e-08), (-1.446, 0.359, -8.941e-08), (-1.446, 0.4963, -8.941e-08), (-1.297, 0.4963, -8.941e-08), (1.546, 0.5912, 0.1063), (1.297, 0.4963, -0.5252), (1.546, 0.5912, -8.941e-08), (1.446, 0.4963, -0.5252), (1.297, 0.359, -0.5252), (1.446, 0.359, -0.5252), (1.297, 0.359, -8.941e-08), (0.0, 0.5912, 0.1063), (1.446, 0.359, -8.941e-08), (0.0, 0.5912, -8.941e-08), (1.446, 0.4963, -8.941e-08), (1.297, 0.4963, -8.941e-08), (-1.546, -0.5912, 0.1063), (-1.297, -0.4963, -0.5252), (-1.546, -0.5912, -8.941e-08), (-1.446, -0.4963, -0.5252), (-1.297, -0.359, -0.5252), (-1.446, -0.359, -0.5252), (-1.297, -0.359, -8.941e-08), (-1.446, -0.359, -8.941e-08), (-1.546, 0.0, 0.1063), (-1.446, -0.4963, -8.941e-08), (-1.546, 0.0, -8.941e-08), (-1.297, -0.4963, -8.941e-08), (1.546, -0.5912, 0.1063), (1.297, -0.4963, -0.5252), (1.546, -0.5912, -8.941e-08), (1.446, -0.4963, -0.5252), (1.297, -0.359, -0.5252), (1.446, -0.359, -0.5252), (1.297, -0.359, -8.941e-08), (0.0, -0.5912, 0.1063), (1.446, -0.359, -8.941e-08), (0.0, -0.5912, -8.941e-08), (1.546, 0.0, 0.1063), (1.446, -0.4963, -8.941e-08), (1.546, 0.0, -8.941e-08), (1.297, -0.4963, -8.941e-08), (0.0, 0.0, -8.941e-08), (0.0, 0.0, 0.1063)], [], [(9, 6, 4, 1), (8, 9, 1, 3), (5, 3, 1, 4), (17, 19, 2, 0), (7, 8, 3, 5), (48, 32, 7, 6), (19, 48, 6, 9), (30, 49, 17, 0), (2, 19, 9, 8), (0, 2, 32, 30), (6, 7, 5, 4), (32, 2, 8, 7), (21, 11, 14, 16), (20, 13, 11, 21), (15, 14, 11, 13), (17, 10, 12, 19), (18, 15, 13, 20), (48, 16, 18, 46), (19, 21, 16, 48), (44, 10, 17, 49), (12, 20, 21, 19), (10, 44, 46, 12), (16, 14, 15, 18), (46, 18, 20, 12), (33, 23, 26, 28), (31, 25, 23, 33), (27, 26, 23, 25), (41, 22, 24, 43), (29, 27, 25, 31), (48, 28, 29, 32), (43, 33, 28, 48), (30, 22, 41, 49), (24, 31, 33, 43), (22, 30, 32, 24), (28, 26, 27, 29), (32, 29, 31, 24), (47, 40, 38, 35), (45, 47, 35, 37), (39, 37, 35, 38), (41, 43, 36, 34), (42, 45, 37, 39), (48, 46, 42, 40), (43, 48, 40, 47), (44, 49, 41, 34), (36, 43, 47, 45), (34, 36, 46, 44), (40, 42, 39, 38), (46, 36, 45, 42)])
_uv = me_plane.uv_layers.new(name='UVMap')
_uv.uv.foreach_set('vector', [0.405, 0.9518, 0.3638, 0.9518, 0.3638, 0.7942, 0.405, 0.7942, 0.4496, 0.9518, 0.405, 0.9518, 0.405, 0.7942, 0.4496, 0.7942, 0.7234, 0.8354, 0.7234, 0.7942, 0.768, 0.7942, 0.768, 0.8354, 0.5, 0.3908, 0.5, 0.4227, 0.03602, 0.4227, 0.03602, 0.3908, 0.4907, 0.9518, 0.4496, 0.9518, 0.4496, 0.7942, 0.4907, 0.7942, 0.4682, 0.6084, 0.004187, 0.6083, 0.03437, 0.5006, 0.07897, 0.5006, 0.4682, 0.4311, 0.4682, 0.6084, 0.07897, 0.5006, 0.07898, 0.4594, 0.03602, 0.2134, 0.5, 0.2134, 0.5, 0.3908, 0.03602, 0.3908, 0.004248, 0.4309, 0.4682, 0.4311, 0.07898, 0.4594, 0.03439, 0.4594, 0.03602, 0.3908, 0.004126, 0.3908, 0.004126, 0.2134, 0.03602, 0.2134, 0.5353, 0.9518, 0.4907, 0.9518, 0.4907, 0.7942, 0.5353, 0.7942, 0.004187, 0.6083, 0.004248, 0.4309, 0.03439, 0.4594, 0.03437, 0.5006, 0.1345, 0.9518, 0.1345, 0.7942, 0.1757, 0.7942, 0.1757, 0.9518, 0.08991, 0.9518, 0.08991, 0.7942, 0.1345, 0.7942, 0.1345, 0.9518, 0.8175, 0.7942, 0.8175, 0.8388, 0.7763, 0.8388, 0.7763, 0.7942, 0.5, 0.3908, 0.964, 0.3908, 0.964, 0.4227, 0.5, 0.4227, 0.04872, 0.9518, 0.04872, 0.7942, 0.08991, 0.7942, 0.08991, 0.9518, 0.4682, 0.6084, 0.8574, 0.5008, 0.902, 0.5009, 0.9321, 0.6086, 0.4682, 0.4311, 0.8575, 0.4597, 0.8574, 0.5008, 0.4682, 0.6084, 0.964, 0.2134, 0.964, 0.3908, 0.5, 0.3908, 0.5, 0.2134, 0.9322, 0.4312, 0.902, 0.4597, 0.8575, 0.4597, 0.4682, 0.4311, 0.964, 0.3908, 0.964, 0.2134, 0.9959, 0.2134, 0.9959, 0.3908, 0.004126, 0.9518, 0.004126, 0.7942, 0.04872, 0.7942, 0.04872, 0.9518, 0.9321, 0.6086, 0.902, 0.5009, 0.902, 0.4597, 0.9322, 0.4312, 0.674, 0.9518, 0.674, 0.7942, 0.7152, 0.7942, 0.7152, 0.9518, 0.6294, 0.9518, 0.6294, 0.7942, 0.674, 0.7942, 0.674, 0.9518, 0.8257, 0.7942, 0.8703, 0.7942, 0.8703, 0.8354, 0.8257, 0.8354, 0.5, 0.03602, 0.03602, 0.03602, 0.03602, 0.004126, 0.5, 0.004126, 0.5882, 0.9518, 0.5882, 0.7942, 0.6294, 0.7942, 0.6294, 0.9518, 0.4682, 0.6084, 0.07889, 0.716, 0.0343, 0.716, 0.004187, 0.6083, 0.4681, 0.7858, 0.07888, 0.7572, 0.07889, 0.716, 0.4682, 0.6084, 0.03602, 0.2134, 0.03602, 0.03602, 0.5, 0.03602, 0.5, 0.2134, 0.004126, 0.7856, 0.03428, 0.7572, 0.07888, 0.7572, 0.4681, 0.7858, 0.03602, 0.03602, 0.03602, 0.2134, 0.004126, 0.2134, 0.004126, 0.03602, 0.5436, 0.9518, 0.5436, 0.7942, 0.5882, 0.7942, 0.5882, 0.9518, 0.004187, 0.6083, 0.0343, 0.716, 0.03428, 0.7572, 0.004126, 0.7856, 0.2251, 0.9518, 0.1839, 0.9518, 0.1839, 0.7942, 0.2251, 0.7942, 0.2697, 0.9518, 0.2251, 0.9518, 0.2251, 0.7942, 0.2697, 0.7942, 0.768, 0.8437, 0.768, 0.8848, 0.7234, 0.8848, 0.7234, 0.8437, 0.5, 0.03602, 0.5, 0.004126, 0.964, 0.004126, 0.964, 0.03602, 0.3109, 0.9518, 0.2697, 0.9518, 0.2697, 0.7942, 0.3109, 0.7942, 0.4682, 0.6084, 0.9321, 0.6086, 0.902, 0.7163, 0.8574, 0.7163, 0.4681, 0.7858, 0.4682, 0.6084, 0.8574, 0.7163, 0.8574, 0.7575, 0.964, 0.2134, 0.5, 0.2134, 0.5, 0.03602, 0.964, 0.03602, 0.9321, 0.786, 0.4681, 0.7858, 0.8574, 0.7575, 0.9019, 0.7575, 0.964, 0.03602, 0.9959, 0.03602, 0.9959, 0.2134, 0.964, 0.2134, 0.3555, 0.9518, 0.3109, 0.9518, 0.3109, 0.7942, 0.3555, 0.7942, 0.9321, 0.6086, 0.9321, 0.786, 0.9019, 0.7575, 0.902, 0.7163])
me_plane.materials.append(mat_tvtable)
me_plane.use_remesh_preserve_volume = False
me_plane.use_remesh_preserve_attributes = False
me_plane.use_mirror_vertex_groups = False
me_plane.update()

# ---- objects
ob_plane_002 = bpy.data.objects.new('Plane.002', me_plane_000)
ob_highchair = bpy.data.objects.new('HighChair', me_cube_001)
ob_tv = bpy.data.objects.new('Tv', me_cube)
ob_plane_000 = bpy.data.objects.new('Plane.000', me_plane_002)
ob_plane_001 = bpy.data.objects.new('Plane.001', me_plane_001)
ob_plane_003 = bpy.data.objects.new('Plane.003', me_plane_003)
ob_bookshelf = bpy.data.objects.new('BookShelf', me_cube_002)
ob_plane = bpy.data.objects.new('Plane', me_plane)

# ---- transforms, parenting, visibility, modifiers, constraints
ob_plane_002.location = (1.0, 0.0, 1.0)
ob_plane_002.rotation_euler = (-3.142, 1.571, 0.0)
ob_plane_002.lineart.crease_threshold = 0.0
ob_highchair.location = (0.1725, 0.3662, 0.2502)
ob_highchair.lineart.crease_threshold = 0.0
_m = ob_highchair.modifiers.new('Auto Smooth', 'NODES')
_m.node_group = ng_auto_smooth
_gi = [s.identifier for s in ng_auto_smooth.interface.items_tree if s.item_type == 'SOCKET' and s.in_out == 'INPUT']
_m[_gi[1]] = 3.142  # Angle
ob_tv.location = (0.1725, -0.8361, 0.2502)
ob_tv.lineart.crease_threshold = 0.0
_m = ob_tv.modifiers.new('Auto Smooth', 'NODES')
_m.node_group = ng_auto_smooth
_gi = [s.identifier for s in ng_auto_smooth.interface.items_tree if s.item_type == 'SOCKET' and s.in_out == 'INPUT']
_m[_gi[1]] = 3.142  # Angle
ob_plane_000.location = (1.0, 0.0, 1.0)
ob_plane_000.rotation_euler = (-3.142, 1.571, 0.0)
ob_plane_000.lineart.crease_threshold = 0.0
_m = ob_plane_000.modifiers.new('Auto Smooth', 'NODES')
_m.node_group = ng_auto_smooth
_gi = [s.identifier for s in ng_auto_smooth.interface.items_tree if s.item_type == 'SOCKET' and s.in_out == 'INPUT']
_m[_gi[1]] = 3.142  # Angle
ob_plane_001.location = (0.0, 0.0, 0.0)
ob_plane_001.lineart.crease_threshold = 0.0
ob_plane_003.location = (0.1682, -0.108, 0.0)
ob_plane_003.lineart.crease_threshold = 0.0
ob_bookshelf.location = (0.9235, 0.5108, 0.1984)
ob_bookshelf.lineart.crease_threshold = 0.0
ob_plane.location = (0.05867, -0.833, 0.1094)
ob_plane.scale = (0.2083, 0.2083, 0.2083)
ob_plane.lineart.crease_threshold = 0.0

# ---- collection membership
col_collection_1.objects.link(ob_plane_002)
col_collection_1.objects.link(ob_highchair)
col_collection_1.objects.link(ob_tv)
col_collection_1.objects.link(ob_plane_000)
col_collection_1.objects.link(ob_plane_001)
col_collection_10.objects.link(ob_plane_003)
col_collection_10.objects.link(ob_bookshelf)
col_collection_10.objects.link(ob_plane)

# ---- scene / render settings (as saved in the file)
scene.frame_start = 1; scene.frame_end = 250; scene.frame_set(1)
scene.render.engine = 'CYCLES'
scene.render.resolution_percentage = 50
scene.render.dither_intensity = 0.0
scene.cycles.use_denoising = False
scene.cycles.samples = 10
scene.cycles.sampling_pattern = 'TABULATED_SOBOL'
scene.cycles.light_sampling_threshold = 0.0
scene.cycles.use_adaptive_sampling = False
scene.cycles.use_light_tree = False
scene.cycles.blur_glossy = 0.0
scene.cycles.pixel_filter_type = 'GAUSSIAN'
scene.cycles.sample_clamp_indirect = 0.0
scene.view_settings.view_transform = 'Standard'
bpy.context.view_layer.update()

# ---- added for rendering (the .blend has no active camera and no usable light): camera, sun
cam_auto = bpy.data.cameras.new('AutoCamera')
cam_auto.lens = 50.0
cam_auto.sensor_width = 36.0
cam_auto.clip_end = 1000.0
ob_auto_camera = bpy.data.objects.new('AutoCamera', cam_auto)
scene.collection.objects.link(ob_auto_camera)
ob_auto_camera.location = (2.83772, -3.35656, 2.68725)
ob_auto_camera.rotation_euler = (1.09748, -7.21219e-08, 0.694738)
scene.camera = ob_auto_camera
light_auto_sun = bpy.data.lights.new('AutoSun', 'SUN')
light_auto_sun.energy = 3.0
light_auto_sun.angle = 0.0523599
ob_auto_sun = bpy.data.objects.new('AutoSun', light_auto_sun)
scene.collection.objects.link(ob_auto_sun)
ob_auto_sun.rotation_euler = (0.872665, 0.174533, 0.523599)
bpy.context.view_layer.update()
